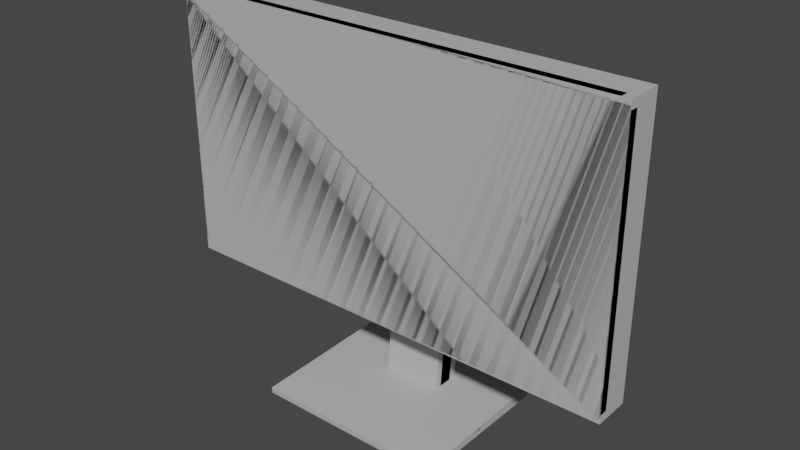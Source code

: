 # Source: SM_Monitor_collider.blend  (saved by Blender 3.2.14; exported with 4.5.12 LTS)
import bpy
from mathutils import Matrix  # noqa: F401  (used for matrix-valued properties, if any)

bpy.ops.wm.read_factory_settings(use_empty=True)
scene = bpy.context.scene
scene.name = 'Scene'

# ---- collections
col_base = bpy.data.collections.new('Base'); scene.collection.children.link(col_base)

# ---- materials (node trees are filled in below, after node groups)
mat_lambert4 = bpy.data.materials.new('lambert4')
mat_lambert4.use_transparent_shadow = False
mat_lambert4.diffuse_color = (0.5, 0.5, 0.5, 1.0)
mat_lambert4.roughness = 0.5528

# ---- material node trees
mat_lambert4.use_nodes = True; mat_lambert4.node_tree.nodes.clear()
_N = mat_lambert4.node_tree.nodes; _L = mat_lambert4.node_tree.links
n0 = _N.new('ShaderNodeBsdfPrincipled'); n0.name = 'Principled BSDF'; n0.location = (10, 300)
n0.distribution = 'GGX'
n0.subsurface_method = 'RANDOM_WALK_SKIN'
n0.inputs[0].default_value = (0.5, 0.5, 0.5, 1.0)
n0.inputs[2].default_value = 0.5528
n0.inputs[3].default_value = 1.45
n0.inputs[27].default_value = (0.0, 0.0, 0.0, 1.0)
n0.inputs[28].default_value = 1.0
n1 = _N.new('ShaderNodeOutputMaterial'); n1.name = 'Material Output'; n1.location = (300, 300)
n2 = _N.new('ShaderNodeNormalMap'); n2.name = 'Normal Map'; n2.location = (-300, -300)
n2.label = 'Normal/Map'
_L.new(n0.outputs[0], n1.inputs[0])
_L.new(n2.outputs[0], n0.inputs[5])
n1.is_active_output = True

# ---- world
world_world = bpy.data.worlds.new('World'); scene.world = world_world
world_world.use_nodes = True; world_world.node_tree.nodes.clear()
_N = world_world.node_tree.nodes; _L = world_world.node_tree.links
n0 = _N.new('ShaderNodeOutputWorld'); n0.name = 'World Output'; n0.location = (300, 300)
n1 = _N.new('ShaderNodeBackground'); n1.name = 'Background'; n1.location = (10, 300)
n1.inputs[0].default_value = (0.05088, 0.05088, 0.05088, 1.0)
_L.new(n1.outputs[0], n0.inputs[0])
n0.is_active_output = True
world_world.color = (0.05088, 0.05088, 0.05088)
world_world.use_sun_shadow = False
world_world.sun_shadow_jitter_overblur = 0.0

# ---- meshes
me_mesh_001 = bpy.data.meshes.new('Mesh.001')
me_mesh_001.from_pydata([(-0.2205, -0.05373, 0.08997), (-0.2205, -0.05373, 0.3513), (0.2205, -0.05371, 0.3513), (0.2205, -0.05371, 0.08997), (-0.02485, 0.01163, 0.2283), (-0.02485, 0.01001, 0.2083), (0.02486, 0.01001, 0.2083), (0.02486, 0.01163, 0.2283), (-0.0293, 0.04515, 0.2668), (-0.0293, -0.006245, 0.008304), (-0.0293, 0.01621, 0.2846), (-0.0293, 0.02081, 0.009056), (0.02787, 0.01621, 0.2846), (0.02787, 0.02081, 0.009056), (0.02486, -0.019, 0.2434), (0.02486, -0.019, 0.2064), (0.02787, 0.04515, 0.2668), (-0.02485, -0.019, 0.2064), (0.02787, -0.006245, 0.008304), (-0.02485, -0.019, 0.2434), (-0.2205, -0.01903, 0.3513), (-0.09251, 0.04874, 0.009832), (-0.2205, -0.01903, 0.08997), (0.2205, -0.01901, 0.08997), (0.2205, -0.01901, 0.3513), (-0.09252, -0.09827, 0.005748), (0.0911, 0.04874, 0.009832), (0.09109, -0.09803, 5.949e-08), (0.0911, 0.04898, 4.04e-08), (-0.09251, 0.04898, 4.04e-08), (0.09109, -0.09827, 0.005748), (-0.09252, -0.09803, 4.04e-08)], [], [(4, 19, 14, 7), (9, 10, 8, 11), (10, 9, 18, 12), (6, 15, 17, 5), (7, 14, 15, 6), (5, 17, 19, 4), (0, 22, 23, 3), (16, 12, 18, 13), (3, 23, 24, 2), (2, 24, 20, 1), (1, 20, 22, 0), (20, 24, 23, 22), (26, 28, 29, 21), (30, 27, 28, 26), (21, 29, 31, 25), (16, 8, 10, 12), (1, 0, 3, 2), (25, 31, 27, 30), (28, 27, 31, 29), (26, 21, 25, 30), (8, 16, 13, 11)])
_uv = me_mesh_001.uv_layers.new(name='UVMap')
_uv.uv.foreach_set('vector', [0.0, 0.0, 0.0, 0.0, 0.0, 0.0, 0.0, 0.0, -0.07874, -0.3171, -0.07874, -2.003, -0.2747, -1.907, -0.2747, 1.181, 0.07874, -2.041, 0.02223, -0.3878, 0.6864, -0.3878, 0.6299, -2.041, 0.0, 0.0, 0.0, 0.0, 0.0, 0.0, 0.0, 0.0, 0.0, 0.0, 0.0, 0.0, 0.0, 0.0, 0.0, 0.0, 0.0, 0.0, 0.0, 0.0, 0.0, 0.0, 0.0, 0.0, 0.1381, 0.7391, 0.1381, 0.7391, 4.0, 0.9689, 4.0, 0.9689, 0.2747, -1.907, 0.07874, -2.003, 0.1112, 1.197, 0.2747, 1.181, 4.0, 0.9689, 4.0, 0.9689, 0.1713, 1.719, 0.1713, 1.719, 0.1713, 1.719, 0.1713, 1.719, 3.0, 0.03107, 3.0, 0.03107, 3.0, 0.03107, 3.0, 0.03107, 0.1381, 0.7391, 0.1381, 0.7391, 3.0, 0.03107, 0.1713, 1.719, 4.0, 0.9689, 0.1381, 0.7391, 0.343, 1.406, 0.343, 1.406, -7.581, 104.7, -7.581, 104.7, 0.0637, 1.44, 0.0637, 1.44, 0.343, 1.406, 0.343, 1.406, -7.581, 104.7, -7.581, 104.7, 0.04603, 1.032, 0.04603, 1.032, -0.6234, 0.02404, -0.02953, -0.03946, -0.08522, -0.3106, -0.6791, -0.2471, 3.0, 0.03107, 0.1381, 0.7391, 4.0, 0.9689, 0.1713, 1.719, 0.04603, 1.032, 0.04603, 1.032, 0.0637, 1.44, 0.0637, 1.44, 0.343, 1.406, 0.0637, 1.44, 0.04603, 1.032, -7.581, 104.7, 0.343, 1.406, -7.581, 104.7, 0.04603, 1.032, 0.0637, 1.44, -0.02953, -0.03946, -0.6234, 0.02404, 0.2747, 1.181, -0.2747, 1.181])
me_mesh_001.materials.append(mat_lambert4)
me_mesh_001.update()
me_mesh_001.normals_split_custom_set([tuple(v) for v in zip(*[iter([0.0, 0.4418, 0.8971, 0.0, 0.4418, 0.8971, 0.0, 0.4418, 0.8971, 0.0, 0.4418, 0.8971, -1.0, -1.213e-07, 0.0, -1.0, -1.213e-07, 0.0, -1.0, -1.213e-07, 0.0, -1.0, -1.213e-07, 0.0, 0.0, -0.9967, 0.081, 0.0, -0.9967, 0.081, 0.0, -0.9967, 0.081, 0.0, -0.9967, 0.081, 0.0, 0.06438, -0.9979, 0.0, 0.06438, -0.9979, 0.0, 0.06438, -0.9979, 0.0, 0.06438, -0.9979, 1.0, -4.262e-09, 0.0, 1.0, -4.262e-09, 0.0, 1.0, -4.262e-09, 0.0, 1.0, -4.262e-09, 0.0, -1.0, 3.41e-08, 0.0, -1.0, 3.41e-08, 0.0, -1.0, 3.41e-08, 0.0, -1.0, 3.41e-08, 0.0, 0.0, 0.0, -1.0, 0.0, 0.0, -1.0, 0.0, 0.0, -1.0, 0.0, 0.0, -1.0, 1.0, -1.002e-07, 0.0, 1.0, -1.002e-07, 0.0, 1.0, -1.002e-07, 0.0, 1.0, -1.002e-07, 0.0, 1.0, 0.0, 0.0, 1.0, 0.0, 0.0, 1.0, 0.0, 0.0, 1.0, 0.0, 0.0, 0.0, 0.0, 1.0, 0.0, 0.0, 1.0, 0.0, 0.0, 1.0, 0.0, 0.0, 1.0, -1.0, 0.0, 0.0, -1.0, 0.0, 0.0, -1.0, 0.0, 0.0, -1.0, 0.0, 0.0, -4.706e-05, 1.0, 0.0, -4.706e-05, 1.0, 0.0, -4.706e-05, 1.0, 0.0, -4.706e-05, 1.0, 0.0, 6.653e-06, 0.9997, 0.02451, 6.653e-06, 0.9997, 0.02451, 6.653e-06, 0.9997, 0.02451, 6.653e-06, 0.9997, 0.02451, 1.0, -9.958e-05, -3.082e-06, 1.0, -9.958e-05, -3.082e-06, 1.0, -9.958e-05, -3.082e-06, 1.0, -9.958e-05, -3.082e-06, -1.0, 0.0001037, 3.21e-06, -1.0, 0.0001037, 3.21e-06, -1.0, 0.0001037, 3.21e-06, -1.0, 0.0001037, 3.21e-06, 0.0, 0.5218, 0.853, 0.0, 0.5218, 0.853, 0.0, 0.5218, 0.853, 0.0, 0.5218, 0.853, 4.706e-05, -1.0, 0.0, 4.706e-05, -1.0, 0.0, 4.706e-05, -1.0, 0.0, 4.706e-05, -1.0, 0.0, 4.305e-09, -0.9991, -0.0419, 4.305e-09, -0.9991, -0.0419, 4.305e-09, -0.9991, -0.0419, 4.305e-09, -0.9991, -0.0419, 5.199e-08, -6.494e-08, -1.0, 5.199e-08, -6.494e-08, -1.0, 5.199e-08, -6.494e-08, -1.0, 5.199e-08, -6.494e-08, -1.0, -1.423e-07, -0.02777, 0.9996, -1.423e-07, -0.02777, 0.9996, -1.423e-07, -0.02777, 0.9996, -1.423e-07, -0.02777, 0.9996, 0.0, 0.9956, -0.09399, 0.0, 0.9956, -0.09399, 0.0, 0.9956, -0.09399, 0.0, 0.9956, -0.09399])] * 3)])
me_mesh = bpy.data.meshes.new('Mesh')
me_mesh.from_pydata([(1.221e-06, -0.019, 0.2434), (1.465e-05, -0.01901, 0.1979), (0.04475, -0.01965, 0.2433), (-0.04475, -0.01967, 0.2434), (-0.04474, -0.01969, 0.198), (0.04476, -0.0197, 0.1979), (0.08943, -0.02182, 0.2432), (-0.08944, -0.02183, 0.2433), (-0.08942, -0.02184, 0.1981), (0.08944, -0.02186, 0.198), (-7.324e-06, -0.02495, 0.2883), (2.197e-05, -0.025, 0.153), (0.04457, -0.02543, 0.2883), (-0.04459, -0.02544, 0.2883), (0.04459, -0.02548, 0.153), (-0.04455, -0.02548, 0.153), (0.1339, -0.02606, 0.2431), (-0.1339, -0.02607, 0.1982), (-0.1339, -0.02609, 0.2432), (0.1339, -0.0261, 0.1981), (0.0891, -0.02701, 0.2881), (-0.08913, -0.02702, 0.2882), (-0.08908, -0.02703, 0.1532), (0.08912, -0.02707, 0.1531), (0.1335, -0.03014, 0.2878), (-0.1335, -0.03014, 0.2879), (-0.1335, -0.03017, 0.1535), (0.1335, -0.0302, 0.1534), (0.1778, -0.03344, 0.2429), (-0.1778, -0.03345, 0.243), (0.1778, -0.03347, 0.1983), (-0.1778, -0.03347, 0.1984), (-0.1775, -0.03576, 0.2874), (0.1775, -0.03578, 0.2873), (-0.1774, -0.03581, 0.154), (0.1775, -0.03581, 0.1539), (-7.324e-06, -0.0371, 0.332), (9.766e-06, -0.03713, 0.1093), (0.04427, -0.03726, 0.332), (-0.04428, -0.03727, 0.332), (0.04429, -0.03729, 0.1093), (-0.04426, -0.03729, 0.1093), (0.08853, -0.03779, 0.3319), (-0.08855, -0.03781, 0.3319), (0.08855, -0.03783, 0.1094), (-0.08851, -0.03783, 0.1094), (-0.1328, -0.03891, 0.3317), (0.1327, -0.03892, 0.3317), (0.1328, -0.03893, 0.1096), (-0.1327, -0.03895, 0.1096), (-0.1768, -0.04095, 0.3313), (0.1768, -0.04108, 0.3313), (0.1768, -0.04109, 0.1099), (-0.1768, -0.04111, 0.1099), (0.2123, -0.04554, 0.08997), (0.2123, -0.04554, 0.3513), (0.2157, -0.04554, 0.09032), (0.2157, -0.04554, 0.351), (0.2185, -0.04554, 0.09194), (0.2185, -0.04554, 0.3493), (0.2202, -0.04554, 0.0948), (0.2202, -0.04554, 0.3465), (0.2205, -0.04554, 0.09811), (0.2205, -0.04554, 0.1104), (0.2205, -0.04554, 0.1545), (0.2205, -0.04554, 0.1986), (0.2205, -0.04554, 0.2427), (0.2205, -0.04554, 0.2868), (0.2205, -0.04554, 0.3309), (0.2205, -0.04554, 0.3432), (0.1764, -0.04554, 0.08997), (0.1764, -0.04554, 0.3513), (0.1323, -0.04554, 0.08997), (0.1323, -0.04554, 0.3513), (0.08821, -0.04554, 0.08997), (0.08821, -0.04554, 0.3513), (0.0441, -0.04555, 0.08997), (0.0441, -0.04555, 0.3513), (0.0, -0.04555, 0.08997), (0.0, -0.04555, 0.3513), (-0.0441, -0.04555, 0.08997), (-0.0441, -0.04555, 0.3513), (-0.08821, -0.04555, 0.08997), (-0.08821, -0.04555, 0.3513), (-0.1323, -0.04555, 0.08997), (-0.1323, -0.04555, 0.3513), (-0.2185, -0.04556, 0.3493), (-0.2157, -0.04556, 0.351), (-0.2123, -0.04556, 0.08997), (-0.2123, -0.04556, 0.3513), (-0.1764, -0.04556, 0.08997), (-0.1764, -0.04556, 0.3513), (-0.2205, -0.04556, 0.09811), (-0.2205, -0.04556, 0.1104), (-0.2205, -0.04556, 0.1545), (-0.2205, -0.04556, 0.1986), (-0.2205, -0.04556, 0.2427), (-0.2205, -0.04556, 0.2868), (-0.2205, -0.04556, 0.3309), (-0.2205, -0.04556, 0.3432), (-0.2202, -0.04556, 0.0948), (-0.2202, -0.04556, 0.3465), (-0.2185, -0.04556, 0.09194), (-0.2157, -0.04556, 0.09032), (-0.2205, -0.05373, 0.09811), (-0.2205, -0.05373, 0.3432), (-0.2202, -0.05373, 0.3465), (-0.2202, -0.05373, 0.0948), (-0.2185, -0.05373, 0.09194), (-0.2185, -0.05373, 0.3493), (-0.2157, -0.05373, 0.351), (-0.2157, -0.05373, 0.09032), (0.2157, -0.05371, 0.351), (0.2157, -0.05371, 0.09032), (0.2185, -0.05371, 0.3493), (0.2185, -0.05371, 0.09194), (0.2202, -0.05371, 0.3465), (0.2202, -0.05371, 0.0948), (0.2205, -0.05371, 0.3432), (0.2205, -0.05371, 0.09811), (-0.2205, -0.04556, 0.09811), (-0.2205, -0.04556, 0.3432), (-0.2202, -0.04556, 0.3465), (-0.2202, -0.04556, 0.0948), (-0.2185, -0.04556, 0.09194), (-0.2185, -0.04556, 0.3493), (-0.2157, -0.04556, 0.351), (-0.2157, -0.04556, 0.09032), (-0.2123, -0.04556, 0.3513), (-0.2123, -0.04556, 0.08997), (-0.2123, -0.05373, 0.3513), (-0.2123, -0.05373, 0.08997), (0.2123, -0.04554, 0.3513), (0.2123, -0.04554, 0.08997), (0.2123, -0.05371, 0.3513), (0.2123, -0.05371, 0.08997), (0.2157, -0.04554, 0.351), (0.2157, -0.04554, 0.09032), (0.2185, -0.04554, 0.3493), (0.2185, -0.04554, 0.09194), (0.2202, -0.04554, 0.3465), (0.2202, -0.04554, 0.0948), (0.2205, -0.04554, 0.3432), (0.2205, -0.04554, 0.09811), (-0.02485, -0.019, 0.2064), (-0.02485, -0.019, 0.2434), (-0.02485, -0.002665, 0.2157), (-0.02485, -0.002665, 0.2341), (-0.02485, -0.009017, 0.2184), (-0.02485, -0.009017, 0.2314), (-0.02485, -0.01165, 0.2249), (0.02486, -0.019, 0.2064), (0.02486, -0.019, 0.2434), (0.02486, -0.01165, 0.2249), (0.02486, -0.009017, 0.2184), (0.02486, -0.009017, 0.2314), (0.02486, -0.002665, 0.2157), (0.02486, -0.002665, 0.2341), (-0.02485, 0.01218, 0.2283), (-0.02485, -0.003484, 0.2163), (-0.02485, 0.003363, 0.2334), (-0.02485, 0.01054, 0.2083), (-0.02485, -0.008354, 0.2213), (-0.02485, -0.003513, 0.2334), (-0.02485, -0.008367, 0.2284), (0.02486, -0.008367, 0.2284), (0.02486, -0.008354, 0.2213), (0.02486, -0.003513, 0.2334), (0.02486, -0.003484, 0.2163), (0.02486, 0.003363, 0.2334), (0.02486, 0.01054, 0.2083), (0.02486, 0.01218, 0.2283), (-0.0293, 0.03827, 0.2696), (-0.0293, 0.01094, 0.1244), (-0.0293, 0.009364, 0.1363), (-0.0293, 0.01057, 0.1343), (-0.0293, -6.714e-05, 0.007628), (-0.0293, 0.02286, 0.2794), (-0.0293, 0.01356, 0.007628), (-0.02751, 0.005502, 0.1428), (-0.02744, 0.01848, 0.2822), (-0.02744, 0.0182, 0.007628), (-0.02744, 0.04265, 0.2668), (-0.02692, 0.02323, 0.2792), (-0.02692, 0.0379, 0.2699), (-0.02555, 0.02001, 0.2812), (-0.02555, 0.04112, 0.2678), (-0.02295, 0.01666, 0.2833), (-0.02295, 0.02013, 0.007628), (-0.02295, 0.04446, 0.2657), (-0.02243, 0.01875, 0.282), (-0.02243, 0.04238, 0.267), (-0.009452, 0.006942, 0.08195), (-0.009452, 0.009463, 0.1087), (-0.009452, 0.02695, 0.07996), (-0.009452, 0.02947, 0.1067), (-0.007264, 0.006432, 0.07653), (-0.007264, 0.009973, 0.1141), (-0.007264, 0.02644, 0.07454), (-0.007264, 0.02998, 0.1121), (-0.002041, 0.006233, 0.07443), (-0.002041, 0.01017, 0.1162), (-0.002041, 0.02624, 0.07244), (-0.002041, 0.03018, 0.1142), (0.0006055, 0.006233, 0.07443), (0.0006055, 0.01017, 0.1162), (0.0006055, 0.02624, 0.07244), (0.0006055, 0.03018, 0.1142), (0.00583, 0.006432, 0.07653), (0.00583, 0.009973, 0.1141), (0.00583, 0.02644, 0.07454), (0.00583, 0.02998, 0.1121), (0.008016, 0.006942, 0.08195), (0.008016, 0.009463, 0.1087), (0.008016, 0.02695, 0.07996), (0.008016, 0.02947, 0.1067), (0.02099, 0.01875, 0.282), (0.02099, 0.04238, 0.267), (0.02151, 0.01666, 0.2833), (0.02151, 0.02013, 0.007628), (0.02151, 0.04446, 0.2657), (0.02412, 0.02001, 0.2812), (0.02412, 0.04112, 0.2678), (0.02549, 0.02323, 0.2792), (0.02549, 0.0379, 0.2699), (0.02607, 0.005502, 0.1428), (0.02601, 0.01848, 0.2822), (0.02601, 0.0182, 0.007628), (0.02601, 0.04265, 0.2668), (0.02787, 0.009364, 0.1363), (0.02787, 0.02286, 0.2794), (0.02787, 0.01057, 0.1343), (0.02787, -6.714e-05, 0.007628), (0.02787, 0.01094, 0.1244), (0.02787, 0.01356, 0.007628), (0.02787, 0.03827, 0.2696), (-0.0007178, 0.03463, 0.009228), (-0.009701, 0.03345, 0.009195), (0.008267, 0.03345, 0.009195), (-0.01807, 0.02998, 0.009098), (0.01664, 0.02998, 0.009099), (-0.02526, 0.02447, 0.008945), (0.02383, 0.02447, 0.008945), (-0.03078, 0.01728, 0.008746), (0.02934, 0.01728, 0.008746), (-0.03425, 0.008914, 0.008513), (0.03281, 0.008914, 0.008513), (-0.03543, -6.714e-05, 0.008264), (0.03399, -6.714e-05, 0.008264), (-0.03425, -0.009047, 0.008014), (0.03281, -0.009047, 0.008014), (-0.03078, -0.01742, 0.007782), (0.02934, -0.01742, 0.007782), (-0.02526, -0.0246, 0.007582), (0.02383, -0.0246, 0.007582), (-0.01807, -0.03012, 0.007429), (0.01664, -0.03012, 0.007429), (-0.009701, -0.03358, 0.007333), (0.008267, -0.03358, 0.007333), (-0.0007178, -0.03476, 0.0073), (0.008267, 0.03348, 0.008096), (-0.0007178, 0.03466, 0.008129), (-0.009701, 0.03348, 0.008096), (-0.01807, 0.03001, 0.007999), (0.01664, 0.03001, 0.007999), (-0.02526, 0.0245, 0.007846), (0.02383, 0.0245, 0.007846), (-0.03078, 0.01731, 0.007647), (0.02934, 0.01731, 0.007647), (-0.03425, 0.008944, 0.007414), (0.03281, 0.008944, 0.007414), (-0.03543, -3.662e-05, 0.007165), (0.03399, -3.662e-05, 0.007165), (-0.03425, -0.009016, 0.006915), (0.03281, -0.009016, 0.006915), (-0.03078, -0.01739, 0.006683), (0.02934, -0.01739, 0.006683), (-0.02526, -0.02457, 0.006483), (0.02383, -0.02457, 0.006483), (-0.01807, -0.03009, 0.00633), (0.01664, -0.03009, 0.00633), (-0.009701, -0.03355, 0.006234), (0.008267, -0.03355, 0.006234), (-0.0007178, -0.03473, 0.006201), (-0.09251, 0.04088, 0.006534), (-0.09052, 0.04644, 0.006534), (-0.08997, 0.03793, 4.041e-08), (-0.09252, -0.09042, 0.00245), (-0.08799, 0.04349, 4.041e-08), (-0.09054, -0.09597, 0.00245), (-0.08574, 0.04874, 0.006534), (-0.08998, -0.08747, 4.041e-08), (-0.088, -0.09302, 4.041e-08), (-0.0832, 0.04579, 4.041e-08), (-0.08575, -0.09827, 0.00245), (-0.08322, -0.09533, 4.041e-08), (0.0818, 0.04579, 4.041e-08), (0.08433, 0.04874, 0.006534), (0.08178, -0.09533, 4.041e-08), (0.08658, 0.04349, 4.041e-08), (0.08856, 0.03793, 4.041e-08), (0.08432, -0.09827, 0.00245), (0.08912, 0.04644, 0.006534), (0.08657, -0.09302, 4.041e-08), (0.0911, 0.04088, 0.006534), (0.08855, -0.08747, 4.041e-08), (0.08911, -0.09597, 0.00245), (0.09109, -0.09042, 0.00245), (-0.08574, 0.04874, 0.008984), (-0.09052, 0.04644, 0.008984), (-0.09251, 0.04088, 0.008984), (-0.09252, -0.09042, 0.0049), (-0.09054, -0.09597, 0.0049), (-0.08575, -0.09827, 0.0049), (0.08433, 0.04874, 0.008984), (0.08912, 0.04644, 0.008984), (0.0911, 0.04088, 0.008984), (0.09109, -0.09042, 0.0049), (0.08911, -0.09597, 0.0049), (0.08432, -0.09827, 0.0049)], [], [(50, 32, 97, 98), (46, 25, 32, 50), (32, 29, 96, 97), (50, 91, 85, 46), (43, 21, 25, 46), (83, 43, 46, 85), (25, 18, 29, 32), (29, 31, 95, 96), (39, 13, 21, 43), (81, 39, 43, 83), (21, 7, 18, 25), (18, 17, 31, 29), (31, 34, 94, 95), (36, 10, 13, 39), (79, 36, 39, 81), (13, 3, 7, 21), (7, 8, 17, 18), (17, 26, 34, 31), (34, 53, 93, 94), (38, 12, 10, 36), (77, 38, 36, 79), (10, 0, 3, 13), (3, 4, 8, 7), (8, 22, 26, 17), (26, 49, 53, 34), (42, 20, 12, 38), (75, 42, 38, 77), (12, 2, 0, 10), (0, 1, 4, 3), (4, 15, 22, 8), (22, 45, 49, 26), (49, 84, 90, 53), (53, 90, 88, 103, 102, 100, 92, 93), (47, 24, 20, 42), (73, 47, 42, 75), (20, 6, 2, 12), (2, 5, 1, 0), (1, 11, 15, 4), (15, 41, 45, 22), (45, 82, 84, 49), (51, 33, 24, 47), (71, 51, 47, 73), (24, 16, 6, 20), (6, 9, 5, 2), (5, 14, 11, 1), (11, 37, 41, 15), (41, 80, 82, 45), (68, 67, 33, 51), (33, 28, 16, 24), (16, 19, 9, 6), (9, 23, 14, 5), (14, 40, 37, 11), (37, 78, 80, 41), (67, 66, 28, 33), (28, 30, 19, 16), (19, 27, 23, 9), (23, 44, 40, 14), (40, 76, 78, 37), (66, 65, 30, 28), (30, 35, 27, 19), (27, 48, 44, 23), (44, 74, 76, 40), (65, 64, 35, 30), (35, 52, 48, 27), (48, 72, 74, 44), (64, 63, 52, 35), (52, 70, 72, 48), (51, 71, 55, 57, 59, 61, 69, 68), (52, 63, 62, 60, 58, 56, 54, 70), (50, 98, 99, 101, 86, 87, 89, 91), (108, 107, 123, 124), (107, 104, 120, 123), (108, 124, 127, 111), (104, 105, 121, 120), (111, 127, 129, 131), (121, 105, 106, 122), (131, 129, 133, 135), (122, 106, 109, 125), (135, 133, 137, 113), (126, 125, 109, 110), (113, 137, 139, 115), (128, 126, 110, 130), (117, 115, 139, 141), (132, 128, 130, 134), (119, 117, 141, 143), (136, 132, 134, 112), (142, 118, 119, 143), (138, 136, 112, 114), (140, 116, 118, 142), (138, 114, 116, 140), (104, 107, 108, 111, 131, 135, 113, 115, 117, 119, 118, 116, 114, 112, 134, 130, 110, 109, 106, 105), (150, 148, 146, 144, 145, 147, 149), (151, 144, 146, 156), (153, 155, 157, 152, 151, 156, 154), (147, 145, 152, 157), (149, 147, 157, 155), (153, 150, 149, 155), (154, 148, 150, 153), (156, 146, 148, 154), (169, 160, 163, 167), (167, 165, 166, 168, 170, 171, 169), (171, 158, 160, 169), (161, 159, 162, 164, 163, 160, 158), (163, 164, 165, 167), (164, 162, 166, 165), (162, 159, 168, 166), (168, 159, 161, 170), (179, 180, 177, 174), (175, 174, 177, 172, 178, 176, 173), (179, 174, 229, 225), (175, 231, 229, 174), (187, 179, 225, 218), (179, 187, 180), (220, 217, 222, 228), (220, 189, 191, 217), (184, 186, 182, 172), (189, 182, 186, 191), (223, 221, 226, 230), (221, 216, 218, 226), (190, 187, 218, 216), (185, 180, 187, 190), (183, 177, 180, 185), (176, 196, 173), (196, 192, 173), (192, 193, 173), (193, 197, 173), (176, 232, 196), (196, 232, 200), (200, 232, 204), (204, 232, 208), (232, 233, 208), (208, 233, 212), (212, 233, 213), (213, 233, 209), (197, 201, 173), (209, 233, 205), (233, 173, 205), (201, 205, 173), (175, 173, 233, 231), (178, 172, 182, 181), (235, 230, 229, 231, 233, 232, 234), (230, 226, 225, 229), (226, 218, 225), (220, 219, 215), (215, 219, 214), (215, 211, 220), (214, 219, 210), (211, 207, 220), (219, 188, 210), (210, 188, 206), (206, 188, 202), (220, 207, 189), (207, 203, 189), (202, 188, 198), (203, 199, 189), (198, 188, 194), (199, 195, 189), (188, 189, 194), (195, 194, 189), (188, 181, 182, 189), (235, 234, 227, 228), (228, 227, 219, 220), (228, 222, 224, 235), (223, 230, 235, 224), (184, 172, 177, 183), (204, 208, 210, 206), (208, 212, 214, 210), (212, 213, 215, 214), (213, 209, 211, 215), (209, 205, 207, 211), (205, 201, 203, 207), (201, 197, 199, 203), (197, 193, 195, 199), (193, 192, 194, 195), (192, 196, 198, 194), (196, 200, 202, 198), (200, 204, 206, 202), (222, 217, 191, 186, 184, 183, 185, 190, 216, 221, 223, 224), (236, 238, 260, 261), (237, 236, 261, 262), (239, 237, 262, 263), (238, 240, 264, 260), (241, 239, 263, 265), (240, 242, 266, 264), (243, 241, 265, 267), (242, 244, 268, 266), (245, 243, 267, 269), (244, 246, 270, 268), (247, 245, 269, 271), (246, 248, 272, 270), (249, 247, 271, 273), (248, 250, 274, 272), (251, 249, 273, 275), (250, 252, 276, 274), (253, 251, 275, 277), (252, 254, 278, 276), (255, 253, 277, 279), (254, 256, 280, 278), (257, 255, 279, 281), (256, 258, 282, 280), (259, 257, 281, 283), (258, 259, 283, 282), (255, 257, 259, 258, 256, 254, 252, 250, 248, 246, 244, 242, 240, 238, 236, 237, 239, 241, 243, 245, 247, 249, 251, 253), (293, 288, 285, 290), (288, 286, 284, 285), (296, 293, 290, 297), (284, 286, 291, 287), (299, 296, 297, 302), (304, 300, 299, 302), (307, 305, 300, 304), (306, 303, 305, 307), (301, 298, 303, 306), (295, 298, 301, 294), (294, 289, 292, 295), (289, 287, 291, 292), (284, 287, 311, 310), (285, 284, 310, 309), (285, 309, 308, 290), (315, 314, 308, 309, 310, 311, 312, 313, 319, 318, 317, 316), (297, 314, 315, 302), (313, 294, 301, 319), (290, 308, 314, 297), (304, 302, 315, 316), (317, 307, 304, 316), (287, 289, 312, 311), (289, 294, 313, 312), (301, 306, 318, 319), (306, 307, 317, 318)])
me_mesh.polygons.foreach_set('use_smooth', [True] * 228)
_k = set([(104, 105), (104, 107), (104, 120), (105, 106), (105, 121), (106, 109), (106, 122), (107, 108), (107, 123), (108, 111), (108, 124), (109, 110), (109, 125), (110, 126), (110, 130), (111, 127), (111, 131), (112, 114), (112, 134), (112, 136), (113, 115), (113, 135), (113, 137), (114, 116), (114, 138), (115, 117), (115, 139), (116, 118), (116, 140), (117, 119), (117, 141), (118, 119), (118, 142), (119, 143), (128, 130), (129, 131), (130, 134), (131, 135), (132, 134), (133, 135), (144, 146), (145, 147), (146, 148), (146, 156), (147, 149), (147, 157), (148, 150), (149, 150), (151, 156), (152, 157), (153, 154), (153, 155), (154, 156), (155, 157), (158, 160), (159, 161), (159, 162), (160, 163), (162, 164), (163, 164), (165, 166), (165, 167), (166, 168), (167, 169), (168, 170), (169, 171), (172, 177), (172, 182), (173, 175), (173, 176), (174, 175), (174, 179), (177, 180), (179, 180), (179, 225), (180, 187), (181, 182), (182, 189), (187, 218), (189, 220), (192, 193), (192, 196), (193, 197), (194, 195), (194, 198), (195, 199), (196, 198), (196, 200), (196, 232), (197, 199), (197, 201), (198, 202), (199, 203), (200, 204), (201, 205), (202, 206), (203, 207), (204, 208), (205, 209), (206, 210), (207, 211), (208, 210), (208, 212), (209, 211), (209, 213), (210, 214), (211, 215), (212, 213), (214, 215), (218, 226), (220, 228), (225, 226), (225, 229), (226, 230), (227, 228), (228, 235), (229, 231), (230, 235), (231, 233), (232, 233), (236, 237), (236, 238), (237, 239), (238, 240), (239, 241), (240, 242), (241, 243), (242, 244), (243, 245), (244, 246), (245, 247), (246, 248), (247, 249), (248, 250), (249, 251), (250, 252), (251, 253), (252, 254), (253, 255), (254, 256), (255, 257), (256, 258), (257, 259), (258, 259), (284, 285), (284, 287), (285, 290), (287, 289), (289, 294), (290, 297), (294, 301), (297, 302), (301, 306), (302, 304), (304, 307), (306, 307), (308, 309), (308, 314), (309, 310), (310, 311), (311, 312), (312, 313), (313, 319), (314, 315), (315, 316), (316, 317), (317, 318), (318, 319)])
me_mesh.attributes.new('sharp_edge', 'BOOLEAN', 'EDGE').data.foreach_set('value', [ (min(e.vertices), max(e.vertices)) in _k for e in me_mesh.edges])
_uv = me_mesh.uv_layers.new(name='UVMap')
_uv.uv.foreach_set('vector', [0.0, 0.0, 0.0, 0.0, 0.0, 0.0, 0.0, 0.0, 0.0, 0.0, 0.0, 0.0, 0.0, 0.0, 0.0, 0.0, 0.0, 0.0, 0.0, 0.0, 0.0, 0.0, 0.0, 0.0, 0.0, 0.0, 0.0, 0.0, 0.0, 0.0, 0.0, 0.0, 0.0, 0.0, 0.0, 0.0, 0.0, 0.0, 0.0, 0.0, 0.0, 0.0, 0.0, 0.0, 0.0, 0.0, 0.0, 0.0, 0.0, 0.0, 0.0, 0.0, 0.0, 0.0, 0.0, 0.0, 0.0, 0.0, 0.0, 0.0, 0.0, 0.0, 0.0, 0.0, 0.0, 0.0, 0.0, 0.0, 0.0, 0.0, 0.0, 0.0, 0.0, 0.0, 0.0, 0.0, 0.0, 0.0, 0.0, 0.0, 0.0, 0.0, 0.0, 0.0, 0.0, 0.0, 0.0, 0.0, 0.0, 0.0, 0.0, 0.0, 0.0, 0.0, 0.0, 0.0, 0.0, 0.0, 0.0, 0.0, 0.0, 0.0, 0.0, 0.0, 0.0, 0.0, 0.0, 0.0, 0.0, 0.0, 0.0, 0.0, 0.0, 0.0, 0.0, 0.0, 0.0, 0.0, 0.0, 0.0, 0.0, 0.0, 0.0, 0.0, 0.0, 0.0, 0.0, 0.0, 0.0, 0.0, 0.0, 0.0, 0.0, 0.0, 0.0, 0.0, 0.0, 0.0, 0.0, 0.0, 0.0, 0.0, 0.0, 0.0, 0.0, 0.0, 0.0, 0.0, 0.0, 0.0, 0.0, 0.0, 0.0, 0.0, 0.0, 0.0, 0.0, 0.0, 0.0, 0.0, 0.0, 0.0, 0.0, 0.0, 0.0, 0.0, 0.0, 0.0, 0.0, 0.0, 0.0, 0.0, 0.0, 0.0, 0.0, 0.0, 0.0, 0.0, 0.0, 0.0, 0.0, 0.0, 0.0, 0.0, 0.0, 0.0, 0.0, 0.0, 0.0, 0.0, 0.0, 0.0, 0.0, 0.0, 0.0, 0.0, 0.0, 0.0, 0.0, 0.0, 0.0, 0.0, 0.0, 0.0, 0.0, 0.0, 0.0, 0.0, 0.0, 0.0, 0.0, 0.0, 0.0, 0.0, 0.0, 0.0, 0.0, 0.0, 0.0, 0.0, 0.0, 0.0, 0.0, 0.0, 0.0, 0.0, 0.0, 0.0, 0.0, 0.0, 0.0, 0.0, 0.0, 0.0, 0.0, 0.0, 0.0, 0.0, 0.0, 0.0, 0.0, 0.0, 0.0, 0.0, 0.0, 0.0, 0.0, 0.0, 0.0, 0.0, 0.0, 0.0, 0.0, 0.0, 0.0, 0.0, 0.0, 0.0, 0.0, 0.0, 0.0, 0.0, 0.0, 0.0, 0.0, 0.0, 0.0, 0.0, 0.0, 0.0, 0.0, 0.0, 0.0, 0.0, 0.0, 0.0, 0.0, 0.0, 0.0, 0.0, 0.0, 0.0, 0.0, 0.0, 0.0, 0.0, 0.0, 0.0, 0.0, 0.0, 0.0, 0.0, 0.0, 0.0, 0.0, 0.0, 0.0, 0.0, 0.0, 0.0, 0.0, 0.0, 0.0, 0.0, 0.0, 0.0, 0.0, 0.0, 0.0, 0.0, 0.0, 0.0, 0.0, 0.0, 0.0, 0.0, 0.0, 0.0, 0.0, 0.0, 0.0, 0.0, 0.0, 0.0, 0.0, 0.0, 0.0, 0.0, 0.0, 0.0, 0.0, 0.0, 0.0, 0.0, 0.0, 0.0, 0.0, 0.0, 0.0, 0.0, 0.0, 0.0, 0.0, 0.0, 0.0, 0.0, 0.0, 0.0, 0.0, 0.0, 0.0, 0.0, 0.0, 0.0, 0.0, 0.0, 0.0, 0.0, 0.0, 0.0, 0.0, 0.0, 0.0, 0.0, 0.0, 0.0, 0.0, 0.0, 0.0, 0.0, 0.0, 0.0, 0.0, 0.0, 0.0, 0.0, 0.0, 0.0, 0.0, 0.0, 0.0, 0.0, 0.0, 0.0, 0.0, 0.0, 0.0, 0.0, 0.0, 0.0, 0.0, 0.0, 0.0, 0.0, 0.0, 0.0, 0.0, 0.0, 0.0, 0.0, 0.0, 0.0, 0.0, 0.0, 0.0, 0.0, 0.0, 0.0, 0.0, 0.0, 0.0, 0.0, 0.0, 0.0, 0.0, 0.0, 0.0, 0.0, 0.0, 0.0, 0.0, 0.0, 0.0, 0.0, 0.0, 0.0, 0.0, 0.0, 0.0, 0.0, 0.0, 0.0, 0.0, 0.0, 0.0, 0.0, 0.0, 0.0, 0.0, 0.0, 0.0, 0.0, 0.0, 0.0, 0.0, 0.0, 0.0, 0.0, 0.0, 0.0, 0.0, 0.0, 0.0, 0.0, 0.0, 0.0, 0.0, 0.0, 0.0, 0.0, 0.0, 0.0, 0.0, 0.0, 0.0, 0.0, 0.0, 0.0, 0.0, 0.0, 0.0, 0.0, 0.0, 0.0, 0.0, 0.0, 0.0, 0.0, 0.0, 0.0, 0.0, 0.0, 0.0, 0.0, 0.0, 0.0, 0.0, 0.0, 0.0, 0.0, 0.0, 0.0, 0.0, 0.0, 0.0, 0.0, 0.0, 0.0, 0.0, 0.0, 0.0, 0.0, 0.0, 0.0, 0.0, 0.0, 0.0, 0.0, 0.0, 0.0, 0.0, 0.0, 0.0, 0.0, 0.0, 0.0, 0.0, 0.0, 0.0, 0.0, 0.0, 0.0, 0.0, 0.0, 0.0, 0.0, 0.0, 0.0, 0.0, 0.0, 0.0, 0.0, 0.0, 0.0, 0.0, 0.0, 0.0, 0.0, 0.0, 0.0, 0.0, 0.0, 0.0, 0.0, 0.0, 0.0, 0.0, 0.0, 0.0, 0.0, 0.0, 0.0, 0.0, 0.0, 0.0, 0.0, 0.0, 0.0, 0.0, 0.0, 0.0, 0.0, 0.0, 0.0, 0.0, 0.0, 0.0, 0.0, 0.0, 0.0, 0.0, 0.0, 0.0, 0.0, 0.0, 0.0, 0.0, 0.0, 0.0, 0.0, 0.0, 0.0, 0.0, 0.0, 0.0, 0.0, 0.0, 0.0, 0.0, 0.0, 0.0, 0.0, 0.138, 0.7248, 0.1382, 0.7211, 0.1544, 0.7209, 0.1543, 0.7246, 0.1382, 0.7211, 0.1385, 0.7203, 0.1547, 0.72, 0.1544, 0.7209, 0.138, 0.7248, 0.1543, 0.7246, 0.1542, 0.7313, 1.575, 0.8651, 0.1385, 0.7203, 0.158, 0.72, 0.1742, 0.7198, 0.1547, 0.72, 1.575, 0.8651, 0.1542, 0.7313, 0.1543, 0.7389, 0.1381, 0.7391, 0.1742, 0.7198, 0.158, 0.72, 0.1583, 0.7208, 0.1745, 0.7206, 0.1381, 0.7391, 0.1543, 0.7389, 0.1666, 1.719, 0.1504, 1.719, 0.1745, 0.7206, 0.1583, 0.7208, 0.1586, 0.7246, 0.1748, 0.7244, 0.1504, 1.719, 0.1666, 1.719, 0.1668, 1.726, 2.07, 1.363, 0.175, 0.731, 0.1748, 0.7244, 0.1586, 0.7246, 1.585, 0.3662, 2.07, 1.363, 0.1668, 1.726, 0.167, 1.733, 0.1508, 1.733, 0.1751, 0.7387, 0.175, 0.731, 1.585, 0.3662, 0.1589, 0.7389, 0.151, 1.737, 0.1508, 1.733, 0.167, 1.733, 0.1672, 1.737, 0.1875, 1.719, 0.1751, 0.7387, 0.1589, 0.7389, 0.1713, 1.719, 0.1513, 1.738, 0.151, 1.737, 0.1672, 1.737, 0.1675, 1.738, 0.1875, 1.726, 0.1875, 1.719, 0.1713, 1.719, 2.08, 0.8638, 0.1871, 1.737, 0.1709, 1.738, 0.1513, 1.738, 0.1675, 1.738, 0.1875, 1.733, 0.1875, 1.726, 2.08, 0.8638, 0.1713, 1.733, 0.1873, 1.737, 0.1711, 1.737, 0.1709, 1.738, 0.1871, 1.737, 0.1875, 1.733, 0.1713, 1.733, 0.1711, 1.737, 0.1873, 1.737, 3.0, 0.9689, 3.001, 0.9815, 3.004, 0.9925, 1.575, 0.8651, 0.1381, 0.7391, 0.1504, 1.719, 2.07, 1.363, 3.996, 0.9925, 3.999, 0.9815, 4.0, 0.9689, 4.0, 0.03107, 3.999, 0.01844, 3.996, 0.007469, 2.08, 0.8638, 0.1713, 1.719, 0.1589, 0.7389, 1.585, 0.3662, 3.004, 0.007469, 3.001, 0.01844, 3.0, 0.03107, 0.0, 0.0, 0.0, 0.0, 0.0, 0.0, 0.0, 0.0, 0.0, 0.0, 0.0, 0.0, 0.0, 0.0, 0.0, 0.0, 0.0, 0.0, 0.0, 0.0, 0.0, 0.0, 0.0, 0.0, 0.0, 0.0, 0.0, 0.0, 0.0, 0.0, 0.0, 0.0, 0.0, 0.0, 0.0, 0.0, 0.0, 0.0, 0.0, 0.0, 0.0, 0.0, 0.0, 0.0, 0.0, 0.0, 0.0, 0.0, 0.0, 0.0, 0.0, 0.0, 0.0, 0.0, 0.0, 0.0, 0.0, 0.0, 0.0, 0.0, 0.0, 0.0, 0.0, 0.0, 0.0, 0.0, 0.0, 0.0, 0.0, 0.0, 0.0, 0.0, 0.0, 0.0, 0.0, 0.0, 0.0, 0.0, 0.0, 0.0, 0.0, 0.0, 0.0, 0.0, 0.0, 0.0, 0.0, 0.0, 0.0, 0.0, 0.0, 0.0, 0.0, 0.0, 0.0, 0.0, 0.0, 0.0, 0.0, 0.0, 0.0, 0.0, 0.0, 0.0, 0.0, 0.0, 0.0, 0.0, 0.0, 0.0, 0.0, 0.0, 0.0, 0.0, 0.0, 0.0, 0.0, 0.0, 0.0, 0.0, 0.0, 0.0, 0.0, 0.0, 0.0, 0.0, 0.0, 0.0, 0.0, 0.0, 0.0, 0.0, 0.0, 0.0, 0.0, 0.0, 0.0, 0.0, 0.0, 0.0, 0.0, 0.0, 0.0, 0.0, 0.0, 0.0, 0.0, 0.0, 0.0, 0.0, 0.0, 0.0, -0.01467, -0.3883, -0.01248, -2.03, -0.07275, -2.003, -0.07275, -0.3171, -0.09545, -0.2949, -0.07874, -0.3171, -0.07874, -2.003, -0.2747, -1.907, -0.2747, 1.181, -0.1112, 1.197, -0.1112, -0.179, 0.02223, -0.09386, -1.694e-14, -0.004674, 0.7087, -0.004674, 0.6864, -0.09381, -1.607e-14, 0.0231, 0.7087, 0.0231, 0.7087, -0.004674, -1.694e-14, -0.004674, 0.07874, -2.041, 0.02223, -0.3878, 0.6864, -0.3878, 0.6299, -2.041, 0.01094, -0.3883, 0.07275, -2.042, 0.01248, -2.03, -0.6299, 0.05357, -0.6234, 0.02404, -0.6622, 0.006168, -0.6856, 0.02788, -0.6299, 0.05357, -0.07874, 0.05357, -0.08522, 0.02404, -0.6234, 0.02404, -0.02953, -0.03946, -0.04649, 0.006168, -0.02306, 0.02788, 1.969e-14, -0.03415, -0.07874, 0.05357, -0.02306, 0.02788, -0.04649, 0.006168, -0.08522, 0.02404, -0.6791, -0.2471, -0.6622, -0.2927, -0.6856, -0.3144, -0.7087, -0.2524, -0.6622, -0.2927, -0.6234, -0.3106, -0.6299, -0.3401, -0.6856, -0.3144, -0.08522, -0.3106, -0.07874, -0.3401, -0.6299, -0.3401, -0.6234, -0.3106, -0.04649, -0.2927, -0.02306, -0.3144, -0.07874, -0.3401, -0.08522, -0.3106, -0.02953, -0.2471, 9.303e-16, -0.2524, -0.02306, -0.3144, -0.04649, -0.2927, -3.553e-15, 1.197, 0.2732, 0.3846, -1.865e-14, -0.179, 0.2732, 0.3846, 0.2461, 0.3208, -1.865e-14, -0.179, 0.2461, 0.3208, 0.2461, 0.005791, -1.865e-14, -0.179, 0.2461, 0.005791, 0.2732, -0.05802, -1.865e-14, -0.179, -3.553e-15, 1.197, 0.7087, 1.197, 0.2732, 0.3846, 0.2732, 0.3846, 0.7087, 1.197, 0.3379, 0.4093, 0.3379, 0.4093, 0.7087, 1.197, 0.3707, 0.4093, 0.3707, 0.4093, 0.7087, 1.197, 0.4355, 0.3846, 0.7087, 1.197, 0.7087, -0.179, 0.4355, 0.3846, 0.4355, 0.3846, 0.7087, -0.179, 0.4626, 0.3208, 0.4626, 0.3208, 0.7087, -0.179, 0.4626, 0.005791, 0.4626, 0.005791, 0.7087, -0.179, 0.4355, -0.05802, 0.2732, -0.05802, 0.3379, -0.08279, -1.865e-14, -0.179, 0.4355, -0.05802, 0.7087, -0.179, 0.3707, -0.08279, 0.7087, -0.179, -1.865e-14, -0.179, 0.3707, -0.08279, 0.3379, -0.08279, 0.3707, -0.08279, -1.865e-14, -0.179, -1.599e-14, -0.2702, -1.865e-14, -0.1532, 0.7087, -0.1532, 0.7087, -0.2702, -0.2538, 1.181, -0.2538, -1.907, -0.314, -1.88, -0.314, 1.175, 0.2747, -1.907, 0.07874, -2.003, 0.07874, -0.3171, 0.09545, -0.2949, 0.1112, -0.179, 0.1112, 1.197, 0.2747, 1.181, 0.3439, -2.003, 0.2837, -2.03, 0.2855, -0.3883, 0.3439, -0.3171, 0.6422, -2.03, 0.582, -2.042, 0.6438, -0.3883, -0.6299, -1.868, -0.6299, 1.173, -0.4626, 0.005791, -0.4626, 0.005791, -0.6299, 1.173, -0.4626, 0.3208, -0.4626, 0.005791, -0.4355, -0.05802, -0.6299, -1.868, -0.4626, 0.3208, -0.6299, 1.173, -0.4355, 0.3846, -0.4355, -0.05802, -0.3707, -0.08279, -0.6299, -1.868, -0.6299, 1.173, -0.07874, 1.173, -0.4355, 0.3846, -0.4355, 0.3846, -0.07874, 1.173, -0.3707, 0.4093, -0.3707, 0.4093, -0.07874, 1.173, -0.3379, 0.4093, -0.6299, -1.868, -0.3707, -0.08279, -0.07874, -1.868, -0.3707, -0.08279, -0.3379, -0.08279, -0.07874, -1.868, -0.3379, 0.4093, -0.07874, 1.173, -0.2732, 0.3846, -0.3379, -0.08279, -0.2732, -0.05802, -0.07874, -1.868, -0.2732, 0.3846, -0.07874, 1.173, -0.2461, 0.3208, -0.2732, -0.05802, -0.2461, 0.005791, -0.07874, -1.868, -0.07874, 1.173, -0.07874, -1.868, -0.2461, 0.3208, -0.2461, 0.005791, -0.2461, 0.3208, -0.07874, -1.868, -0.208, 1.173, -0.1477, 1.175, -0.1477, -1.88, -0.208, -1.868, -0.01741, -1.907, -0.01741, 1.181, 0.04285, 1.175, 0.04285, -1.88, -0.507, -1.88, -0.507, 1.175, -0.4467, 1.173, -0.4467, -1.868, -0.6856, 0.02788, -0.6622, 0.006168, -0.6791, -0.03946, -0.7087, -0.03415, -0.6791, -0.2471, -0.7087, -0.2524, -0.7087, -0.03415, -0.6791, -0.03946, -0.02953, -0.03946, 1.969e-14, -0.03415, 9.303e-16, -0.2524, -0.02953, -0.2471, 0.3707, 0.4093, 0.4355, 0.3846, -0.4355, 0.3846, -0.3707, 0.4093, 0.4355, 0.3846, 0.4626, 0.3208, -0.6299, -1.868, -0.4355, 0.3846, 0.4626, 0.3208, 0.4626, 0.005791, -0.4626, 0.005791, -0.4626, 0.3208, 0.4626, 0.005791, 0.4355, -0.05802, -0.4355, -0.05802, -0.4626, 0.005791, 0.4355, -0.05802, 0.3707, -0.08279, -0.3707, -0.08279, -0.4355, -0.05802, 0.3707, -0.08279, 0.3379, -0.08279, -0.3379, -0.08279, -0.3707, -0.08279, 0.3379, -0.08279, 0.2732, -0.05802, -0.2732, -0.05802, -0.3379, -0.08279, 0.2732, -0.05802, 0.2461, 0.005791, -0.2461, 0.005791, -0.2732, -0.05802, 0.2461, 0.005791, 0.2461, 0.3208, -0.2461, 0.3208, -0.2461, 0.005791, 0.2461, 0.3208, 0.2732, 0.3846, -0.2732, 0.3846, -0.2461, 0.3208, 0.2732, 0.3846, 0.3379, 0.4093, -0.3379, 0.4093, -0.2732, 0.3846, -3.553e-15, 1.197, 0.3707, 0.4093, -0.3707, 0.4093, -0.3379, 0.4093, -0.6622, 0.006168, -0.6234, 0.02404, -0.08522, 0.02404, -0.04649, 0.006168, -0.02953, -0.03946, -0.02953, -0.2471, -0.04649, -0.2927, -0.08522, -0.3106, -0.6234, -0.3106, -0.6622, -0.2927, -0.6791, -0.2471, -0.6791, -0.03946, 0.0, 0.0, 1.0, 0.0, 1.0, 1.0, 0.0, 1.0, 0.0, 0.0, 1.0, 0.0, 1.0, 1.0, 0.0, 1.0, 0.0, 0.0, 1.0, 0.0, 1.0, 1.0, 0.0, 1.0, 0.0, 0.0, 1.0, 0.0, 1.0, 1.0, 0.0, 1.0, 0.0, 0.0, 1.0, 0.0, 1.0, 1.0, 0.0, 1.0, 0.0, 0.0, 1.0, 0.0, 1.0, 1.0, 0.0, 1.0, 0.0, 0.0, 1.0, 0.0, 1.0, 1.0, 0.0, 1.0, 0.0, 0.0, 1.0, 0.0, 1.0, 1.0, 0.0, 1.0, 0.0, 0.0, 1.0, 0.0, 1.0, 1.0, 0.0, 1.0, 0.0, 0.0, 1.0, 0.0, 1.0, 1.0, 0.0, 1.0, 0.0, 0.0, 1.0, 0.0, 1.0, 1.0, 0.0, 1.0, 0.0, 0.0, 1.0, 0.0, 1.0, 1.0, 0.0, 1.0, 0.0, 0.0, 1.0, 0.0, 1.0, 1.0, 0.0, 1.0, 0.0, 0.0, 1.0, 0.0, 1.0, 1.0, 0.0, 1.0, 0.0, 0.0, 1.0, 0.0, 1.0, 1.0, 0.0, 1.0, 0.0, 0.0, 1.0, 0.0, 1.0, 1.0, 0.0, 1.0, 0.0, 0.0, 1.0, 0.0, 1.0, 1.0, 0.0, 1.0, 0.0, 0.0, 1.0, 0.0, 1.0, 1.0, 0.0, 1.0, 0.0003227, 0.01721, 1.0, 0.0, 1.0, 1.0, 0.0, 1.0, 0.0, 0.0, 1.0, 0.0, 1.0, 1.0, 0.0, 1.0, 0.0, 0.0, 0.9997, 0.01718, 1.0, 1.0, 0.0, 1.0, 0.0, 0.0, 1.0, 0.0, 1.0, 1.0, 0.0, 1.0, 0.0, 0.0, 1.0, 0.0, 1.0, 1.0, 0.0, 1.0, 0.0, 0.0, 1.0, 0.0, 1.0, 1.0, 0.0, 1.0, -0.9643, 0.06815, 0.0, 0.0, 0.0, 0.0, 0.0, 0.0, 0.0, 0.0, 0.0, 0.0, 0.0, 0.0, 0.0, 0.0, 0.0, 0.0, 0.0, 0.0, 0.0, 0.0, 0.0, 0.0, 0.0, 0.0, 0.0, 0.0, 0.0, 0.0, 0.0, 0.0, 0.0, 0.0, 0.0, 0.0, 0.0, 0.0, 0.0, 0.0, 0.0, 0.0, 0.0, 0.0, 0.0, 0.0, 1.0, 0.0, 0.0, 0.0, 0.0, 0.0, 0.0, 0.0, 0.0, 0.0, 0.0, 0.0, 0.0, 0.0, 0.0, 0.0, 0.0, 0.0, 0.0, 0.0, 0.0, 0.0, 0.0, 0.0, 0.0, 0.0, 0.0, 0.0, 0.0, 0.0, 0.0, 0.0, 0.0, 0.0, 0.0, 0.0, 0.0, 0.0, 0.0, 0.0, 0.0, 0.0, 0.0, 0.0, 0.0, 0.0, 0.0, 0.0, 0.0, 0.0, 0.0, 0.0, 0.0, 0.0, 0.0, 0.0, 0.0, 0.0, 0.0, 0.0, 0.0, 0.0, 0.0, 0.0, 0.0, 0.0, 0.0, 0.0, 0.0, 0.0, 0.0, 0.0, 0.0, 0.0, 0.0, 0.0, 0.0, 0.0, 0.0, 0.0, 0.0, 0.0, 0.0, 0.0, 0.0, 0.0, 0.0, 0.0, 0.0, 0.0, 0.0, 0.0, 0.0, 0.0, 0.0, 0.0, 0.0, 0.0, -3.87, 2.154, -2.553, 2.204, -2.553, 2.174, -3.87, 2.125, 7.521, -6.215, 7.581, -6.215, 7.581, -6.244, 7.521, -6.244, -68.73, -6.215, -68.73, -6.244, -68.79, -6.244, -68.79, -6.215, 0.3391, 1.422, 0.343, 1.406, 68.79, 80.04, -7.521, 104.7, -7.581, 104.7, 80.64, -67.6, 0.0509, 1.021, 0.04603, 1.032, 0.05044, 1.425, 0.05261, 1.436, 0.0637, 1.44, 0.3309, 1.427, 1.299, 1.004, 1.299, 0.9965, 1.283, 0.9965, 1.283, 1.004, 2.227, 1.009, 2.227, 1.017, 2.746, 1.017, 2.746, 1.009, 1.818, 1.004, 1.818, 0.9965, 1.299, 0.9965, 1.299, 1.004, 3.076, 0.9931, 3.092, 0.9931, 3.092, 0.9854, 3.076, 0.9854, 2.731, 0.9983, 2.731, 1.006, 3.076, 0.9931, 3.076, 0.9854, 0.0, 0.0, 0.0, 0.0, 0.0, 0.0, 0.0, 0.0, 0.0, 0.0, 0.0, 0.0, 0.0, 0.0, 0.0, 0.0, 0.0, 0.0, 0.0, 0.0, 0.0, 0.0, 0.0, 0.0, 0.0, 0.0, 0.0, 0.0, 0.0, 0.0, 0.0, 0.0])
me_mesh.materials.append(mat_lambert4)
me_mesh.update()
me_mesh.normals_split_custom_set([tuple(v) for v in zip(*[iter([-0.09821, 0.9857, 0.1367, -0.1618, 0.9837, 0.07891, -0.2066, 0.9775, 0.04262, -0.1301, 0.9885, 0.07671, -0.05165, 0.9724, 0.2275, -0.09113, 0.9862, 0.138, -0.1618, 0.9837, 0.07891, -0.09821, 0.9857, 0.1367, -0.1618, 0.9837, 0.07891, -0.2081, 0.9778, 0.02442, -0.2602, 0.9655, 0.01291, -0.2066, 0.9775, 0.04262, -0.09821, 0.9857, 0.1367, -0.03805, 0.9796, 0.1972, -0.01785, 0.9505, 0.3103, -0.05165, 0.9724, 0.2275, -0.02737, 0.9607, 0.2762, -0.04913, 0.9836, 0.1737, -0.09113, 0.9862, 0.138, -0.05165, 0.9724, 0.2275, -0.00929, 0.9313, 0.3641, -0.02737, 0.9607, 0.2762, -0.05165, 0.9724, 0.2275, -0.01785, 0.9505, 0.3103, -0.09113, 0.9862, 0.138, -0.1226, 0.9915, 0.0437, -0.2081, 0.9778, 0.02442, -0.1618, 0.9837, 0.07891, -0.2081, 0.9778, 0.02442, -0.2083, 0.9777, -0.02488, -0.2598, 0.9656, -0.01337, -0.2602, 0.9655, 0.01291, -0.01194, 0.9538, 0.3001, -0.02155, 0.9812, 0.1919, -0.04913, 0.9836, 0.1737, -0.02737, 0.9607, 0.2762, -0.004029, 0.9209, 0.3898, -0.01194, 0.9538, 0.3001, -0.02737, 0.9607, 0.2762, -0.00929, 0.9313, 0.3641, -0.04913, 0.9836, 0.1737, -0.06707, 0.9962, 0.05606, -0.1226, 0.9915, 0.0437, -0.09113, 0.9862, 0.138, -0.1226, 0.9915, 0.0437, -0.1227, 0.9915, -0.04405, -0.2083, 0.9777, -0.02488, -0.2081, 0.9778, 0.02442, -0.2083, 0.9777, -0.02488, -0.1614, 0.9837, -0.07976, -0.2052, 0.9778, -0.04329, -0.2598, 0.9656, -0.01337, -4.182e-05, 0.9516, 0.3073, -5.704e-05, 0.9803, 0.1974, -0.02155, 0.9812, 0.1919, -0.01194, 0.9538, 0.3001, -5.118e-05, 0.9176, 0.3975, -4.182e-05, 0.9516, 0.3073, -0.01194, 0.9538, 0.3001, -0.004029, 0.9209, 0.3898, -0.02155, 0.9812, 0.1919, -0.02959, 0.9976, 0.06256, -0.06707, 0.9962, 0.05606, -0.04913, 0.9836, 0.1737, -0.06707, 0.9962, 0.05606, -0.06699, 0.9962, -0.05636, -0.1227, 0.9915, -0.04405, -0.1226, 0.9915, 0.0437, -0.1227, 0.9915, -0.04405, -0.09171, 0.9861, -0.1385, -0.1614, 0.9837, -0.07976, -0.2083, 0.9777, -0.02488, -0.1614, 0.9837, -0.07976, -0.0978, 0.9859, -0.1361, -0.1279, 0.9888, -0.07629, -0.2052, 0.9778, -0.04329, 0.01186, 0.9539, 0.3, 0.0215, 0.9812, 0.1918, -5.704e-05, 0.9803, 0.1974, -4.182e-05, 0.9516, 0.3073, 0.003908, 0.9209, 0.3899, 0.01186, 0.9539, 0.3, -4.182e-05, 0.9516, 0.3073, -5.118e-05, 0.9176, 0.3975, -5.704e-05, 0.9803, 0.1974, -4.388e-05, 0.9979, 0.06451, -0.02959, 0.9976, 0.06256, -0.02155, 0.9812, 0.1919, -0.02959, 0.9976, 0.06256, -0.02951, 0.9976, -0.0631, -0.06699, 0.9962, -0.05636, -0.06707, 0.9962, 0.05606, -0.06699, 0.9962, -0.05636, -0.04911, 0.9836, -0.1738, -0.09171, 0.9861, -0.1385, -0.1227, 0.9915, -0.04405, -0.09171, 0.9861, -0.1385, -0.05254, 0.9725, -0.2267, -0.0978, 0.9859, -0.1361, -0.1614, 0.9837, -0.07976, 0.02752, 0.9608, 0.2759, 0.04926, 0.9836, 0.1736, 0.0215, 0.9812, 0.1918, 0.01186, 0.9539, 0.3, 0.009337, 0.9313, 0.364, 0.02752, 0.9608, 0.2759, 0.01186, 0.9539, 0.3, 0.003908, 0.9209, 0.3899, 0.0215, 0.9812, 0.1918, 0.02959, 0.9976, 0.06233, -4.388e-05, 0.9979, 0.06451, -5.704e-05, 0.9803, 0.1974, -4.388e-05, 0.9979, 0.06451, -2.48e-06, 0.9979, -0.06529, -0.02951, 0.9976, -0.0631, -0.02959, 0.9976, 0.06256, -0.02951, 0.9976, -0.0631, -0.02136, 0.9812, -0.1919, -0.04911, 0.9836, -0.1738, -0.06699, 0.9962, -0.05636, -0.04911, 0.9836, -0.1738, -0.0275, 0.9609, -0.2755, -0.05254, 0.9725, -0.2267, -0.09171, 0.9861, -0.1385, -0.05254, 0.9725, -0.2267, -0.0185, 0.9513, -0.3078, -0.03783, 0.9805, -0.1928, -0.0978, 0.9859, -0.1361, -0.0978, 0.9859, -0.1361, -0.03783, 0.9805, -0.1928, -0.05158, 0.9925, -0.1112, -0.05158, 0.9925, -0.1112, -0.05158, 0.9925, -0.1112, -0.05158, 0.9925, -0.1112, -0.05158, 0.9925, -0.1112, -0.1279, 0.9888, -0.07629, 0.0526, 0.9725, 0.227, 0.09172, 0.9861, 0.1384, 0.04926, 0.9836, 0.1736, 0.02752, 0.9608, 0.2759, 0.01855, 0.951, 0.3086, 0.0526, 0.9725, 0.227, 0.02752, 0.9608, 0.2759, 0.009337, 0.9313, 0.364, 0.04926, 0.9836, 0.1736, 0.0671, 0.9962, 0.05573, 0.02959, 0.9976, 0.06233, 0.0215, 0.9812, 0.1918, 0.02959, 0.9976, 0.06233, 0.02963, 0.9976, -0.06334, -2.48e-06, 0.9979, -0.06529, -4.388e-05, 0.9979, 0.06451, -2.48e-06, 0.9979, -0.06529, -5.182e-05, 0.9803, -0.1975, -0.02136, 0.9812, -0.1919, -0.02951, 0.9976, -0.0631, -0.02136, 0.9812, -0.1919, -0.01179, 0.9541, -0.2994, -0.0275, 0.9609, -0.2755, -0.04911, 0.9836, -0.1738, -0.0275, 0.9609, -0.2755, -0.00939, 0.9318, -0.3628, -0.0185, 0.9513, -0.3078, -0.05254, 0.9725, -0.2267, 0.09794, 0.9858, 0.1363, 0.1615, 0.9836, 0.07975, 0.09172, 0.9861, 0.1384, 0.0526, 0.9725, 0.227, 0.03786, 0.9804, 0.1933, 0.09794, 0.9858, 0.1363, 0.0526, 0.9725, 0.227, 0.01855, 0.951, 0.3086, 0.09172, 0.9861, 0.1384, 0.1223, 0.9915, 0.04347, 0.0671, 0.9962, 0.05573, 0.04926, 0.9836, 0.1736, 0.0671, 0.9962, 0.05573, 0.06707, 0.9961, -0.05686, 0.02963, 0.9976, -0.06334, 0.02959, 0.9976, 0.06233, 0.02963, 0.9976, -0.06334, 0.02153, 0.9812, -0.1918, -5.182e-05, 0.9803, -0.1975, -2.48e-06, 0.9979, -0.06529, -5.182e-05, 0.9803, -0.1975, -9.787e-05, 0.9518, -0.3066, -0.01179, 0.9541, -0.2994, -0.02136, 0.9812, -0.1919, -0.01179, 0.9541, -0.2994, -0.003985, 0.9214, -0.3886, -0.00939, 0.9318, -0.3628, -0.0275, 0.9609, -0.2755, 0.128, 0.9888, 0.07638, 0.2055, 0.9777, 0.04328, 0.1615, 0.9836, 0.07975, 0.09794, 0.9858, 0.1363, 0.1615, 0.9836, 0.07975, 0.2083, 0.9778, 0.02452, 0.1223, 0.9915, 0.04347, 0.09172, 0.9861, 0.1384, 0.1223, 0.9915, 0.04347, 0.1225, 0.9915, -0.04452, 0.06707, 0.9961, -0.05686, 0.0671, 0.9962, 0.05573, 0.06707, 0.9961, -0.05686, 0.04918, 0.9836, -0.1733, 0.02153, 0.9812, -0.1918, 0.02963, 0.9976, -0.06334, 0.02153, 0.9812, -0.1918, 0.01182, 0.9541, -0.2994, -9.787e-05, 0.9518, -0.3066, -5.182e-05, 0.9803, -0.1975, -9.787e-05, 0.9518, -0.3066, -6.026e-05, 0.9182, -0.3962, -0.003985, 0.9214, -0.3886, -0.01179, 0.9541, -0.2994, 0.2055, 0.9777, 0.04328, 0.2598, 0.9656, 0.01314, 0.2083, 0.9778, 0.02452, 0.1615, 0.9836, 0.07975, 0.2083, 0.9778, 0.02452, 0.208, 0.9778, -0.02506, 0.1225, 0.9915, -0.04452, 0.1223, 0.9915, 0.04347, 0.1225, 0.9915, -0.04452, 0.0914, 0.9862, -0.1383, 0.04918, 0.9836, -0.1733, 0.06707, 0.9961, -0.05686, 0.04918, 0.9836, -0.1733, 0.02746, 0.961, -0.2753, 0.01182, 0.9541, -0.2994, 0.02153, 0.9812, -0.1918, 0.01182, 0.9541, -0.2994, 0.003902, 0.9214, -0.3887, -6.026e-05, 0.9182, -0.3962, -9.787e-05, 0.9518, -0.3066, 0.2598, 0.9656, 0.01314, 0.2596, 0.9656, -0.01338, 0.208, 0.9778, -0.02506, 0.2083, 0.9778, 0.02452, 0.208, 0.9778, -0.02506, 0.1611, 0.9837, -0.07961, 0.0914, 0.9862, -0.1383, 0.1225, 0.9915, -0.04452, 0.0914, 0.9862, -0.1383, 0.05228, 0.9726, -0.2264, 0.02746, 0.961, -0.2753, 0.04918, 0.9836, -0.1733, 0.02746, 0.961, -0.2753, 0.009282, 0.9318, -0.3629, 0.003902, 0.9214, -0.3887, 0.01182, 0.9541, -0.2994, 0.2596, 0.9656, -0.01338, 0.2048, 0.9778, -0.04329, 0.1611, 0.9837, -0.07961, 0.208, 0.9778, -0.02506, 0.1611, 0.9837, -0.07961, 0.09767, 0.9859, -0.1359, 0.05228, 0.9726, -0.2264, 0.0914, 0.9862, -0.1383, 0.05228, 0.9726, -0.2264, 0.01844, 0.9513, -0.3076, 0.009282, 0.9318, -0.3629, 0.02746, 0.961, -0.2753, 0.2048, 0.9778, -0.04329, 0.1278, 0.9889, -0.0762, 0.09767, 0.9859, -0.1359, 0.1611, 0.9837, -0.07961, 0.09767, 0.9859, -0.1359, 0.03775, 0.9804, -0.1932, 0.01844, 0.9513, -0.3076, 0.05228, 0.9726, -0.2264, 0.09794, 0.9858, 0.1363, 0.03786, 0.9804, 0.1933, 0.05157, 0.9924, 0.1115, 0.05157, 0.9924, 0.1115, 0.05157, 0.9924, 0.1115, 0.05157, 0.9924, 0.1115, 0.05157, 0.9924, 0.1115, 0.128, 0.9888, 0.07638, 0.09767, 0.9859, -0.1359, 0.1278, 0.9889, -0.0762, 0.05154, 0.9924, -0.1114, 0.05154, 0.9924, -0.1114, 0.05154, 0.9924, -0.1114, 0.05154, 0.9924, -0.1114, 0.05154, 0.9924, -0.1114, 0.03775, 0.9804, -0.1932, -0.09821, 0.9857, 0.1367, -0.1301, 0.9885, 0.07671, -0.05335, 0.9919, 0.1151, -0.05335, 0.9919, 0.1151, -0.05335, 0.9919, 0.1151, -0.05335, 0.9919, 0.1151, -0.05335, 0.9919, 0.1151, -0.03805, 0.9796, 0.1972, -0.8698, -6.702e-05, -0.4934, -0.8698, -6.702e-05, -0.4934, -0.8698, -6.702e-05, -0.4934, -0.8698, -6.702e-05, -0.4934, -0.9943, -7.513e-05, -0.1068, -0.9943, -7.513e-05, -0.1068, -0.9943, -7.513e-05, -0.1068, -0.9943, -7.513e-05, -0.1068, -0.4897, 0.0, -0.8719, -0.4897, 0.0, -0.8719, -0.4897, 0.0, -0.8719, -0.4897, 0.0, -0.8719, -1.0, 0.0, 0.0, -1.0, 0.0, 0.0, -1.0, 0.0, 0.0, -1.0, 0.0, 0.0, -0.1056, 0.0, -0.9944, -0.1056, 0.0, -0.9944, -0.1056, 0.0, -0.9944, -0.1056, 0.0, -0.9944, -0.9943, -7.729e-05, 0.1068, -0.9943, -7.729e-05, 0.1068, -0.9943, -7.729e-05, 0.1068, -0.9943, -7.729e-05, 0.1068, 0.0, 0.0, -1.0, 0.0, 0.0, -1.0, 0.0, 0.0, -1.0, 0.0, 0.0, -1.0, -0.8698, -6.702e-05, 0.4934, -0.8698, -6.702e-05, 0.4934, -0.8698, -6.702e-05, 0.4934, -0.8698, -6.702e-05, 0.4934, 0.1056, 0.0, -0.9944, 0.1056, 0.0, -0.9944, 0.1056, 0.0, -0.9944, 0.1056, 0.0, -0.9944, -0.4897, 0.0, 0.8719, -0.4897, 0.0, 0.8719, -0.4897, 0.0, 0.8719, -0.4897, 0.0, 0.8719, 0.4897, 0.0, -0.8719, 0.4897, 0.0, -0.8719, 0.4897, 0.0, -0.8719, 0.4897, 0.0, -0.8719, -0.1057, 0.0, 0.9944, -0.1057, 0.0, 0.9944, -0.1057, 0.0, 0.9944, -0.1057, 0.0, 0.9944, 0.8698, 6.702e-05, -0.4934, 0.8698, 6.702e-05, -0.4934, 0.8698, 6.702e-05, -0.4934, 0.8698, 6.702e-05, -0.4934, -9.965e-09, 0.0, 1.0, -9.965e-09, 0.0, 1.0, -9.965e-09, 0.0, 1.0, -9.965e-09, 0.0, 1.0, 0.9943, 7.515e-05, -0.1068, 0.9943, 7.515e-05, -0.1068, 0.9943, 7.515e-05, -0.1068, 0.9943, 7.515e-05, -0.1068, 0.1057, 0.0, 0.9944, 0.1057, 0.0, 0.9944, 0.1057, 0.0, 0.9944, 0.1057, 0.0, 0.9944, 1.0, 0.0, 0.0, 1.0, 0.0, 0.0, 1.0, 0.0, 0.0, 1.0, 0.0, 0.0, 0.4897, 0.0, 0.8719, 0.4897, 0.0, 0.8719, 0.4897, 0.0, 0.8719, 0.4897, 0.0, 0.8719, 0.9943, 7.729e-05, 0.1068, 0.9943, 7.729e-05, 0.1068, 0.9943, 7.729e-05, 0.1068, 0.9943, 7.729e-05, 0.1068, 0.8698, 6.702e-05, 0.4934, 0.8698, 6.702e-05, 0.4934, 0.8698, 6.702e-05, 0.4934, 0.8698, 6.702e-05, 0.4934, 4.706e-05, -1.0, -2.632e-08, 4.706e-05, -1.0, -2.632e-08, 4.706e-05, -1.0, -2.632e-08, 4.706e-05, -1.0, -2.632e-08, 4.706e-05, -1.0, -2.632e-08, 4.706e-05, -1.0, -2.632e-08, 4.706e-05, -1.0, -2.632e-08, 4.706e-05, -1.0, -2.632e-08, 4.706e-05, -1.0, -2.632e-08, 4.706e-05, -1.0, -2.632e-08, 4.706e-05, -1.0, -2.632e-08, 4.706e-05, -1.0, -2.632e-08, 4.706e-05, -1.0, -2.632e-08, 4.706e-05, -1.0, -2.632e-08, 4.706e-05, -1.0, -2.632e-08, 4.706e-05, -1.0, -2.632e-08, 4.706e-05, -1.0, -2.632e-08, 4.706e-05, -1.0, -2.632e-08, 4.706e-05, -1.0, -2.632e-08, 4.706e-05, -1.0, -2.632e-08, -1.0, 2.172e-08, 0.0, -1.0, 2.172e-08, 0.0, -1.0, 2.172e-08, 0.0, -1.0, 2.172e-08, 0.0, -1.0, 2.172e-08, 0.0, -1.0, 2.172e-08, 0.0, -1.0, 2.172e-08, 0.0, 0.0, 0.492, -0.8706, 0.0, 0.492, -0.8706, 0.0, 0.492, -0.8706, 0.0, 0.492, -0.8706, 1.0, -4.344e-08, 0.0, 1.0, -4.344e-08, 0.0, 1.0, -4.344e-08, 0.0, 1.0, -4.344e-08, 0.0, 1.0, -4.344e-08, 0.0, 1.0, -4.344e-08, 0.0, 1.0, -4.344e-08, 0.0, 0.0, 0.4919, 0.8706, 0.0, 0.4919, 0.8706, 0.0, 0.4919, 0.8706, 0.0, 0.4919, 0.8706, 0.0, 0.7166, -0.6975, 0.0, 0.3916, -0.9201, 0.0, 0.3916, -0.9201, 3.458e-10, 0.7166, -0.6975, 0.0, 1.0, 3.247e-05, 0.0, 1.0, 3.247e-05, 0.0, 0.7166, -0.6975, 3.458e-10, 0.7166, -0.6975, 0.0, 0.7166, 0.6975, -3.493e-10, 0.7166, 0.6975, 0.0, 1.0, 3.247e-05, 0.0, 1.0, 3.247e-05, 0.0, 0.3916, 0.9202, 0.0, 0.3916, 0.9202, -3.493e-10, 0.7166, 0.6975, 0.0, 0.7166, 0.6975, 0.0, 0.3093, 0.951, 4.551e-07, 0.3093, 0.951, 0.0, -0.3932, 0.9195, 2.451e-10, -0.3932, 0.9195, 1.0, 1.632e-07, 0.0, 1.0, 1.632e-07, 0.0, 1.0, 1.632e-07, 0.0, 1.0, 1.632e-07, 0.0, 1.0, 1.632e-07, 0.0, 1.0, 1.632e-07, 0.0, 1.0, 1.632e-07, 0.0, 0.0, 0.502, 0.8649, 0.0, 0.502, 0.8649, 4.551e-07, 0.3093, 0.951, 0.0, 0.3093, 0.951, -1.0, 4.081e-08, 0.0, -1.0, 4.081e-08, 0.0, -1.0, 4.081e-08, 0.0, -1.0, 4.081e-08, 0.0, -1.0, 4.081e-08, 0.0, -1.0, 4.081e-08, 0.0, -1.0, 4.081e-08, 0.0, 0.0, -0.3932, 0.9195, 0.0, -0.9281, 0.3724, 2.341e-10, -0.9281, 0.3724, 2.451e-10, -0.3932, 0.9195, 0.0, -0.9281, 0.3724, -2.39e-10, -0.9268, -0.3755, 0.0, -0.9268, -0.3755, 2.341e-10, -0.9281, 0.3724, -2.39e-10, -0.9268, -0.3755, 0.0, -0.5668, -0.8239, 4.853e-09, -0.5668, -0.8239, 0.0, -0.9268, -0.3755, 4.853e-09, -0.5668, -0.8239, 0.0, -0.5668, -0.8239, 0.0, -0.4961, -0.8683, 0.0, -0.4961, -0.8683, -0.9277, -0.3718, 0.03507, -0.9277, -0.3718, 0.03507, -0.9959, -0.09037, 0.008525, -0.9999, -0.01634, 0.001544, -1.0, -1.158e-07, 0.0, -0.9999, -0.01634, 0.001544, -0.9959, -0.09037, 0.008525, -0.9984, 0.05708, -0.005386, -0.9964, 0.0844, -0.007958, -1.0, -1.158e-07, 0.0, -1.0, -1.158e-07, 0.0, 0.0, -0.8592, -0.5116, 0.0, -0.8593, -0.5115, 0.0, -0.8593, -0.5115, 0.0, -0.8592, -0.5116, -1.362e-08, -0.9915, -0.1305, 0.0, -0.9915, -0.1305, 0.0, -0.8593, -0.5115, 0.0, -0.8593, -0.5115, -0.0156, -0.9967, 0.07969, -0.0004547, -0.9969, 0.0792, 0.0004547, -0.9969, 0.0792, 0.0156, -0.9967, 0.07968, -0.0004547, -0.9969, 0.0792, -0.0156, -0.9967, 0.07969, -0.3918, -0.9161, 0.08548, 2.714e-05, 0.5355, 0.8445, -4.221e-05, 0.5353, 0.8447, -2.849e-05, 0.5354, 0.8446, -4.957e-05, 0.5353, 0.8446, 2.714e-05, 0.5355, 0.8445, 7.231e-05, 0.5352, 0.8447, 4.194e-05, 0.5353, 0.8447, -4.221e-05, 0.5353, 0.8447, -1.244e-05, 0.5354, 0.8446, 2.866e-05, 0.5354, 0.8446, 5.018e-05, 0.5353, 0.8446, -2.26e-05, 0.5354, 0.8446, 7.231e-05, 0.5352, 0.8447, 5.018e-05, 0.5353, 0.8446, 2.866e-05, 0.5354, 0.8446, 4.194e-05, 0.5353, 0.8447, -2.371e-05, 0.5354, 0.8446, 2.218e-05, 0.5354, 0.8446, 4.027e-05, 0.5354, 0.8446, -4.292e-05, 0.5354, 0.8446, 2.218e-05, 0.5354, 0.8446, 4.193e-05, 0.5355, 0.8446, 7.229e-05, 0.5355, 0.8445, 4.027e-05, 0.5354, 0.8446, -4.221e-05, 0.5355, 0.8446, -7.229e-05, 0.5355, 0.8445, 7.229e-05, 0.5355, 0.8445, 4.193e-05, 0.5355, 0.8446, -2.325e-05, 0.5354, 0.8446, -4.15e-05, 0.5354, 0.8446, -7.229e-05, 0.5355, 0.8445, -4.221e-05, 0.5355, 0.8446, 2.051e-05, 0.5354, 0.8446, 3.77e-05, 0.5354, 0.8446, -4.15e-05, 0.5354, 0.8446, -2.325e-05, 0.5354, 0.8446, 4.951e-06, -0.9956, 0.0939, 4.46e-06, -0.9956, 0.09389, 1.083e-06, -0.9997, 0.02312, 4.46e-06, -0.9956, 0.09389, -0.0001486, -0.9956, 0.09382, 1.083e-06, -0.9997, 0.02312, -0.0001486, -0.9956, 0.09382, 7.65e-06, -0.9956, 0.09388, 1.083e-06, -0.9997, 0.02312, 7.65e-06, -0.9956, 0.09388, -4.418e-05, -0.9956, 0.0938, 1.083e-06, -0.9997, 0.02312, 4.951e-06, -0.9956, 0.0939, 0.0, -0.9956, 0.0939, 4.46e-06, -0.9956, 0.09389, -0.0001631, -0.9956, 0.09382, -1.508e-05, -0.9956, 0.09389, -0.0001098, -0.9956, 0.09384, -0.0001098, -0.9956, 0.09384, -1.508e-05, -0.9956, 0.09389, 5.109e-05, -0.9956, 0.09391, 5.109e-05, -0.9956, 0.09391, -1.508e-05, -0.9956, 0.09389, 3.985e-05, -0.9956, 0.09391, -1.508e-05, -0.9956, 0.09389, -1.084e-06, -0.9997, 0.02336, 3.985e-05, -0.9956, 0.09391, 3.985e-05, -0.9956, 0.09391, -1.084e-06, -0.9997, 0.02336, 0.0001507, -0.9956, 0.09383, 0.0001507, -0.9956, 0.09383, -1.084e-06, -0.9997, 0.02336, -7.651e-06, -0.9956, 0.09388, -7.651e-06, -0.9956, 0.09388, -1.084e-06, -0.9997, 0.02336, 4.418e-05, -0.9956, 0.0938, -4.418e-05, -0.9956, 0.0938, -1.076e-05, -0.9956, 0.09392, 1.083e-06, -0.9997, 0.02312, 4.418e-05, -0.9956, 0.0938, -1.084e-06, -0.9997, 0.02336, 1.076e-05, -0.9956, 0.09392, -1.084e-06, -0.9997, 0.02336, 1.083e-06, -0.9997, 0.02312, 1.076e-05, -0.9956, 0.09392, -1.076e-05, -0.9956, 0.09392, 1.076e-05, -0.9956, 0.09392, 1.083e-06, -0.9997, 0.02312, -1.362e-08, -0.9915, -0.1305, 1.083e-06, -0.9997, 0.02312, -1.084e-06, -0.9997, 0.02336, 0.0, -0.9915, -0.1305, -0.9964, 0.0844, -0.007958, -0.9984, 0.05708, -0.005386, -0.9276, 0.3718, -0.03507, -0.9276, 0.3718, -0.03507, 0.9984, 0.05708, -0.005385, 0.9959, -0.09037, 0.008527, 0.9999, -0.01634, 0.001544, 1.0, -1.158e-07, 0.0, 1.0, -1.158e-07, 0.0, 1.0, -1.158e-07, 0.0, 0.9964, 0.0844, -0.007957, 0.9959, -0.09037, 0.008527, 0.9277, -0.3718, 0.03507, 0.9277, -0.3718, 0.03507, 0.9999, -0.01634, 0.001544, 0.3918, -0.9161, 0.08548, 0.0156, -0.9967, 0.07968, 0.0004547, -0.9969, 0.0792, 0.1232, 0.988, -0.09318, 0.19, 0.9774, -0.09219, 9.321e-06, 0.9956, -0.09389, 9.321e-06, 0.9956, -0.09389, 0.19, 0.9774, -0.09219, -1.702e-05, 0.9956, -0.0939, 9.321e-06, 0.9956, -0.09389, -5.432e-05, 0.9956, -0.09389, 0.1232, 0.988, -0.09318, -1.702e-05, 0.9956, -0.0939, 0.19, 0.9774, -0.09219, 4.544e-05, 0.9956, -0.09387, -5.432e-05, 0.9956, -0.09389, 6.897e-05, 0.9956, -0.0939, 0.1232, 0.988, -0.09318, 0.19, 0.9774, -0.09219, -0.1973, 0.976, -0.09205, 4.544e-05, 0.9956, -0.09387, 4.544e-05, 0.9956, -0.09387, -0.1973, 0.976, -0.09205, -0.0001071, 0.9956, -0.09385, -0.0001071, 0.9956, -0.09385, -0.1973, 0.976, -0.09205, 5.779e-05, 0.9956, -0.09391, 0.1232, 0.988, -0.09318, 6.897e-05, 0.9956, -0.0939, -0.1245, 0.9878, -0.09316, 6.897e-05, 0.9956, -0.0939, -6.899e-05, 0.9956, -0.0939, -0.1245, 0.9878, -0.09316, 5.779e-05, 0.9956, -0.09391, -0.1973, 0.976, -0.09205, -3.343e-05, 0.9956, -0.09389, -6.899e-05, 0.9956, -0.0939, 5.427e-05, 0.9956, -0.09389, -0.1245, 0.9878, -0.09316, -3.343e-05, 0.9956, -0.09389, -0.1973, 0.976, -0.09205, -3.51e-05, 0.9956, -0.09389, 5.427e-05, 0.9956, -0.09389, -0.0001235, 0.9956, -0.0939, -0.1245, 0.9878, -0.09316, -0.1973, 0.976, -0.09205, -0.1245, 0.9878, -0.09316, -3.51e-05, 0.9956, -0.09389, -0.0001235, 0.9956, -0.0939, -3.51e-05, 0.9956, -0.09389, -0.1245, 0.9878, -0.09316, -0.1973, 0.976, -0.09205, -0.392, 0.9159, -0.08638, -0.392, 0.9159, -0.08638, -0.1245, 0.9878, -0.09316, 0.9984, 0.05708, -0.005385, 0.9964, 0.0844, -0.007957, 0.9276, 0.3718, -0.03507, 0.9276, 0.3718, -0.03507, 0.392, 0.9159, -0.08638, 0.392, 0.9159, -0.08638, 0.19, 0.9774, -0.09219, 0.1232, 0.988, -0.09318, -4.957e-05, 0.5353, 0.8446, -2.849e-05, 0.5354, 0.8446, 1.03e-05, 0.5354, 0.8446, 1.934e-05, 0.5354, 0.8446, -2.371e-05, 0.5354, 0.8446, -4.292e-05, 0.5354, 0.8446, 1.934e-05, 0.5354, 0.8446, 1.03e-05, 0.5354, 0.8446, -1.244e-05, 0.5354, 0.8446, -2.26e-05, 0.5354, 0.8446, 3.77e-05, 0.5354, 0.8446, 2.051e-05, 0.5354, 0.8446, -0.2592, 0.09567, 0.9611, -0.3747, 0.09184, 0.9226, -0.3747, 0.09184, 0.9226, -0.259, 0.09567, 0.9611, -0.9277, 0.03698, 0.3715, -0.9977, 0.006666, 0.06692, -0.9977, 0.007342, 0.06756, -0.9277, 0.03698, 0.3715, -0.9977, 0.006666, 0.06692, -0.9977, -0.007338, -0.06755, -0.9977, -0.006662, -0.06691, -0.9977, 0.007342, 0.06756, -0.9977, -0.007338, -0.06755, -0.9278, -0.03694, -0.3712, -0.9278, -0.03694, -0.3712, -0.9977, -0.006662, -0.06691, -0.3747, -0.09183, -0.9226, -0.259, -0.09567, -0.9611, -0.2592, -0.09567, -0.9611, -0.3747, -0.09183, -0.9226, -0.259, -0.09567, -0.9611, 0.259, -0.09568, -0.9611, 0.2592, -0.09567, -0.9611, -0.2592, -0.09567, -0.9611, 0.259, -0.09568, -0.9611, 0.3748, -0.09183, -0.9225, 0.3748, -0.09183, -0.9225, 0.2592, -0.09567, -0.9611, 0.9278, -0.03696, -0.3713, 0.9977, -0.006687, -0.06763, 0.9977, -0.007268, -0.06686, 0.9278, -0.03696, -0.3713, 0.9977, -0.006687, -0.06763, 0.9977, 0.00727, 0.06687, 0.9977, 0.006738, 0.06763, 0.9977, -0.007268, -0.06686, 0.9977, 0.00727, 0.06687, 0.9278, 0.03697, 0.3714, 0.9278, 0.03697, 0.3714, 0.9977, 0.006738, 0.06763, 0.3748, 0.09184, 0.9226, 0.2592, 0.09567, 0.9611, 0.259, 0.09567, 0.9611, 0.3748, 0.09184, 0.9226, 0.2592, 0.09567, 0.9611, -0.2592, 0.09567, 0.9611, -0.259, 0.09567, 0.9611, 0.259, 0.09567, 0.9611, -2.849e-05, 0.5354, 0.8446, -4.221e-05, 0.5353, 0.8447, 4.194e-05, 0.5353, 0.8447, 2.866e-05, 0.5354, 0.8446, -1.244e-05, 0.5354, 0.8446, 2.051e-05, 0.5354, 0.8446, -2.325e-05, 0.5354, 0.8446, -4.221e-05, 0.5355, 0.8446, 4.193e-05, 0.5355, 0.8446, 2.218e-05, 0.5354, 0.8446, -2.371e-05, 0.5354, 0.8446, 1.03e-05, 0.5354, 0.8446, -8.779e-06, 0.9996, 0.02776, 0.2588, 0.9656, 0.02681, 0.2588, 0.9656, 0.02681, -8.779e-06, 0.9996, 0.02776, -0.2588, 0.9656, 0.02681, -8.779e-06, 0.9996, 0.02776, -8.779e-06, 0.9996, 0.02776, -0.2588, 0.9656, 0.02681, -0.5, 0.8657, 0.02404, -0.2588, 0.9656, 0.02681, -0.2588, 0.9656, 0.02681, -0.5, 0.8657, 0.02404, 0.2588, 0.9656, 0.02681, 0.5, 0.8657, 0.02404, 0.5, 0.8657, 0.02404, 0.2588, 0.9656, 0.02681, -0.7071, 0.7068, 0.01963, -0.5, 0.8657, 0.02404, -0.5, 0.8657, 0.02404, -0.7071, 0.7068, 0.01963, 0.5, 0.8657, 0.02404, 0.7071, 0.7068, 0.01963, 0.7071, 0.7068, 0.01963, 0.5, 0.8657, 0.02404, -0.866, 0.4998, 0.01388, -0.7071, 0.7068, 0.01963, -0.7071, 0.7068, 0.01963, -0.866, 0.4998, 0.01388, 0.7071, 0.7068, 0.01963, 0.866, 0.4998, 0.01388, 0.866, 0.4998, 0.01388, 0.7071, 0.7068, 0.01963, -0.9659, 0.2588, 0.007185, -0.866, 0.4998, 0.01388, -0.866, 0.4998, 0.01388, -0.9659, 0.2588, 0.007185, 0.866, 0.4998, 0.01388, 0.9659, 0.2587, 0.007183, 0.9659, 0.2587, 0.007183, 0.866, 0.4998, 0.01388, -1.0, -7.822e-06, -2.159e-07, -0.9659, 0.2588, 0.007185, -0.9659, 0.2588, 0.007185, -1.0, -9.707e-06, -2.682e-07, 0.9659, 0.2587, 0.007183, 1.0, -7.841e-06, -2.407e-07, 1.0, -9.525e-06, -2.873e-07, 0.9659, 0.2587, 0.007183, -0.9659, -0.2587, -0.007184, -1.0, -7.822e-06, -2.159e-07, -1.0, -9.707e-06, -2.682e-07, -0.9659, -0.2587, -0.007184, 1.0, -7.841e-06, -2.407e-07, 0.9659, -0.2587, -0.007183, 0.9659, -0.2587, -0.007183, 1.0, -9.525e-06, -2.873e-07, -0.866, -0.4998, -0.01388, -0.9659, -0.2587, -0.007184, -0.9659, -0.2587, -0.007184, -0.866, -0.4998, -0.01388, 0.9659, -0.2587, -0.007183, 0.8661, -0.4998, -0.01388, 0.8661, -0.4998, -0.01388, 0.9659, -0.2587, -0.007183, -0.7071, -0.7068, -0.01963, -0.866, -0.4998, -0.01388, -0.866, -0.4998, -0.01388, -0.7071, -0.7068, -0.01963, 0.8661, -0.4998, -0.01388, 0.7071, -0.7068, -0.01963, 0.7071, -0.7068, -0.01963, 0.8661, -0.4998, -0.01388, -0.5, -0.8657, -0.02404, -0.7071, -0.7068, -0.01963, -0.7071, -0.7068, -0.01963, -0.5, -0.8657, -0.02404, 0.7071, -0.7068, -0.01963, 0.5, -0.8657, -0.02404, 0.5, -0.8657, -0.02404, 0.7071, -0.7068, -0.01963, -0.2588, -0.9656, -0.02681, -0.5, -0.8657, -0.02404, -0.5, -0.8657, -0.02404, -0.2588, -0.9656, -0.02681, 0.5, -0.8657, -0.02404, 0.2588, -0.9656, -0.02681, 0.2588, -0.9656, -0.02681, 0.5, -0.8657, -0.02404, -8.784e-06, -0.9996, -0.02776, -0.2588, -0.9656, -0.02681, -0.2588, -0.9656, -0.02681, -8.784e-06, -0.9996, -0.02776, 0.2588, -0.9656, -0.02681, -8.784e-06, -0.9996, -0.02776, -8.784e-06, -0.9996, -0.02776, 0.2588, -0.9656, -0.02681, -3.101e-07, -0.02777, 0.9996, -3.101e-07, -0.02777, 0.9996, -3.101e-07, -0.02777, 0.9996, -3.101e-07, -0.02777, 0.9996, -3.101e-07, -0.02777, 0.9996, -3.101e-07, -0.02777, 0.9996, -3.101e-07, -0.02777, 0.9996, -3.101e-07, -0.02777, 0.9996, -3.101e-07, -0.02777, 0.9996, -3.101e-07, -0.02777, 0.9996, -3.101e-07, -0.02777, 0.9996, -3.101e-07, -0.02777, 0.9996, -3.101e-07, -0.02777, 0.9996, -3.101e-07, -0.02777, 0.9996, -3.101e-07, -0.02777, 0.9996, -3.101e-07, -0.02777, 0.9996, -3.101e-07, -0.02777, 0.9996, -3.101e-07, -0.02777, 0.9996, -3.101e-07, -0.02777, 0.9996, -3.101e-07, -0.02777, 0.9996, -3.101e-07, -0.02777, 0.9996, -3.101e-07, -0.02777, 0.9996, -3.101e-07, -0.02777, 0.9996, -3.101e-07, -0.02777, 0.9996, -0.009197, 0.9102, -0.4141, -0.6612, 0.5534, -0.5065, -0.6421, 0.5739, -0.5083, -0.01666, 0.909, -0.4164, -0.6612, 0.5534, -0.5065, -0.8707, 0.02014, -0.4915, -0.8706, 0.0356, -0.4907, -0.6421, 0.5739, -0.5083, 0.009229, 0.9102, -0.4141, -0.009197, 0.9102, -0.4141, -0.01666, 0.909, -0.4164, 0.01665, 0.909, -0.4164, -0.8706, 0.0356, -0.4907, -0.8707, 0.02014, -0.4915, -0.8667, 0.004158, -0.4989, -0.8536, -0.007887, -0.5209, 0.6612, 0.5534, -0.5065, 0.009229, 0.9102, -0.4141, 0.01665, 0.909, -0.4164, 0.6421, 0.5739, -0.5083, 0.8715, 0.03533, -0.4891, 0.8707, 0.01997, -0.4915, 0.6612, 0.5534, -0.5065, 0.6421, 0.5739, -0.5083, 0.8536, -0.008067, -0.5209, 0.8666, 0.003968, -0.4989, 0.8707, 0.01997, -0.4915, 0.8715, 0.03533, -0.4891, 0.3934, -0.3634, -0.8445, 0.4159, -0.3423, -0.8425, 0.8666, 0.003968, -0.4989, 0.8536, -0.008067, -0.5209, 0.015, -0.6316, -0.7751, 0.005388, -0.6366, -0.7712, 0.4159, -0.3423, -0.8425, 0.3934, -0.3634, -0.8445, -0.005374, -0.6366, -0.7712, 0.005388, -0.6366, -0.7712, 0.015, -0.6316, -0.7751, -0.01502, -0.6316, -0.7751, -0.01502, -0.6316, -0.7751, -0.3934, -0.3634, -0.8445, -0.4159, -0.3423, -0.8425, -0.005374, -0.6366, -0.7712, -0.3934, -0.3634, -0.8445, -0.8536, -0.007887, -0.5209, -0.8667, 0.004158, -0.4989, -0.4159, -0.3423, -0.8425, -0.9999, 0.01431, 3.802e-06, -0.9999, -0.01467, -2.13e-06, -0.9999, -0.01413, 1.134e-05, -0.9999, 0.01486, 2.429e-06, -0.7576, 0.6527, 0.0, -0.9999, 0.01431, 3.802e-06, -0.9999, 0.01486, 2.429e-06, -0.7576, 0.6527, 1.875e-09, -0.7576, 0.6527, 0.0, -0.7576, 0.6527, 1.875e-09, -0.01317, 0.9999, 0.0, -0.01317, 0.9999, -1.831e-08, -5.401e-08, -0.02783, 0.9996, -5.401e-08, -0.02783, 0.9996, -5.401e-08, -0.02783, 0.9996, -5.401e-08, -0.02783, 0.9996, -5.401e-08, -0.02783, 0.9996, -5.401e-08, -0.02783, 0.9996, -5.401e-08, -0.02783, 0.9996, -5.401e-08, -0.02783, 0.9996, -5.401e-08, -0.02783, 0.9996, -5.401e-08, -0.02783, 0.9996, -5.401e-08, -0.02783, 0.9996, -5.401e-08, -0.02783, 0.9996, 0.01318, 0.9999, -2.411e-08, 0.01318, 0.9999, 8.025e-05, 0.7576, 0.6527, 0.0, 0.7576, 0.6527, 1.05e-05, -0.01318, -0.9999, 1.83e-08, -0.01318, -0.9999, 1.205e-08, 0.01314, -0.9999, -1.829e-08, 0.01314, -0.9999, -2.409e-08, -0.01317, 0.9999, -1.831e-08, -0.01317, 0.9999, 0.0, 0.01318, 0.9999, 8.025e-05, 0.01318, 0.9999, -2.411e-08, 0.9999, 0.01408, 4.713e-06, 0.7576, 0.6527, 1.05e-05, 0.7576, 0.6527, 0.0, 0.9999, 0.01468, 8.675e-07, 0.9999, -0.0143, 5.468e-05, 0.9999, -0.0149, -9.085e-07, 0.9999, 0.01408, 4.713e-06, 0.9999, 0.01468, 8.675e-07, -0.9999, -0.01467, -2.13e-06, -0.7576, -0.6527, 8.287e-06, -0.7576, -0.6527, 0.0, -0.9999, -0.01413, 1.134e-05, -0.7576, -0.6527, 8.287e-06, -0.01318, -0.9999, 1.205e-08, -0.01318, -0.9999, 1.83e-08, -0.7576, -0.6527, 0.0, 0.01314, -0.9999, -1.829e-08, 0.7576, -0.6527, 0.0, 0.7576, -0.6527, 1.9e-09, 0.01314, -0.9999, -2.409e-08, 0.7576, -0.6527, 0.0, 0.9999, -0.0149, -9.085e-07, 0.9999, -0.0143, 5.468e-05, 0.7576, -0.6527, 1.9e-09])] * 3)])

# ---- objects
ob_sm_monitor_collider = bpy.data.objects.new('SM_Monitor_collider', me_mesh_001)
ob_sm_monitor = bpy.data.objects.new('SM_Monitor', me_mesh)

# ---- transforms, parenting, visibility, modifiers, constraints
ob_sm_monitor_collider.location = (0.0, 0.0, 0.0)
ob_sm_monitor_collider.color = (0.8, 0.8, 0.8, 1.0)
ob_sm_monitor.location = (0.0, 0.0, 0.0)
ob_sm_monitor.color = (0.8, 0.8, 0.8, 1.0)

# ---- collection membership
scene.collection.objects.link(ob_sm_monitor_collider)
col_base.objects.link(ob_sm_monitor)

# ---- scene / render settings (as saved in the file)
scene.frame_start = 1; scene.frame_end = 250; scene.frame_set(1)
scene.render.engine = 'BLENDER_EEVEE_NEXT'
scene.cycles.sampling_pattern = 'TABULATED_SOBOL'
scene.cycles.use_light_tree = False
scene.view_settings.view_transform = 'Filmic'
bpy.context.view_layer.update()

# ---- added for rendering (the .blend has no active camera and no usable light): camera, sun
cam_auto = bpy.data.cameras.new('AutoCamera')
cam_auto.lens = 50.0
cam_auto.sensor_width = 36.0
cam_auto.clip_end = 1000.0
ob_auto_camera = bpy.data.objects.new('AutoCamera', cam_auto)
scene.collection.objects.link(ob_auto_camera)
ob_auto_camera.location = (0.539188, -0.671673, 0.607009)
ob_auto_camera.rotation_euler = (1.09748, -7.21219e-08, 0.694738)
scene.camera = ob_auto_camera
light_auto_sun = bpy.data.lights.new('AutoSun', 'SUN')
light_auto_sun.energy = 3.0
light_auto_sun.angle = 0.0523599
ob_auto_sun = bpy.data.objects.new('AutoSun', light_auto_sun)
scene.collection.objects.link(ob_auto_sun)
ob_auto_sun.rotation_euler = (0.872665, 0.174533, 0.523599)
bpy.context.view_layer.update()
